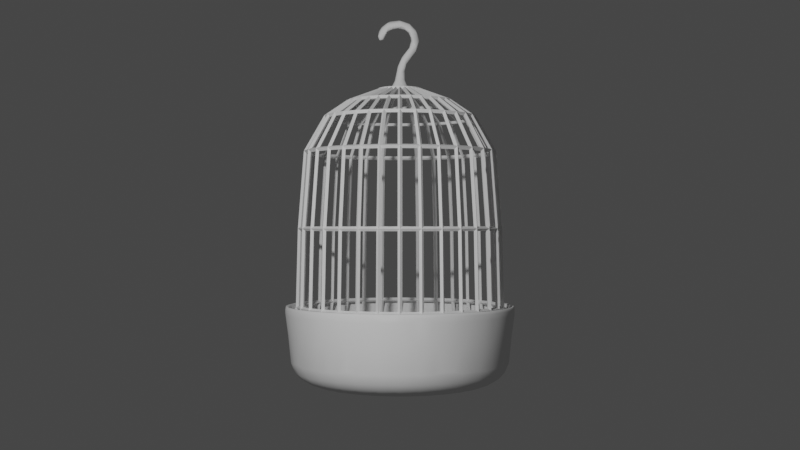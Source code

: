 # Source: parrot_cell.blend  (saved by Blender 2.83.18; exported with 4.5.12 LTS)
import bpy
from mathutils import Matrix  # noqa: F401  (used for matrix-valued properties, if any)

bpy.ops.wm.read_factory_settings(use_empty=True)
scene = bpy.context.scene
scene.name = 'Scene'

# ---- collections
col_collection = bpy.data.collections.new('Collection'); scene.collection.children.link(col_collection)

# ---- world
world_world = bpy.data.worlds.new('World'); scene.world = world_world
world_world.use_nodes = True; world_world.node_tree.nodes.clear()
_N = world_world.node_tree.nodes; _L = world_world.node_tree.links
n0 = _N.new('ShaderNodeOutputWorld'); n0.name = 'World Output'; n0.location = (300, 300)
n1 = _N.new('ShaderNodeBackground'); n1.name = 'Background'; n1.location = (10, 300)
n1.inputs[0].default_value = (0.05088, 0.05088, 0.05088, 1.0)
_L.new(n1.outputs[0], n0.inputs[0])
n0.is_active_output = True
world_world.color = (0.05088, 0.05088, 0.05088)
world_world.use_sun_shadow = False
world_world.sun_shadow_jitter_overblur = 0.0

# ---- cameras
cam_camera = bpy.data.cameras.new('Camera')
cam_camera.clip_end = 100.0
cam_camera.ortho_scale = 7.314

# ---- lights
light_light = bpy.data.lights.new('Light', 'POINT')
light_light.transmission_factor = 0.0
light_light.energy = 1000.0
light_light.shadow_soft_size = 0.1
light_light.shadow_maximum_resolution = 0.006
light_light.use_absolute_resolution = True

# ---- meshes
me_sphere = bpy.data.meshes.new('Sphere')
me_sphere.from_pydata([(1.784e-08, 0.7302, 1.847), (0.0, 0.9239, 1.509), (0.0, 0.9808, 0.7621), (0.0, 1.0, 7.55e-08), (0.1425, 0.7162, 1.847), (0.1802, 0.9061, 1.509), (0.1913, 0.9619, 0.7621), (0.1951, 0.9808, 7.55e-08), (0.2794, 0.6746, 1.847), (0.3536, 0.8536, 1.509), (0.3753, 0.9061, 0.7621), (0.3827, 0.9239, 7.55e-08), (0.4057, 0.6072, 1.847), (0.5133, 0.7682, 1.509), (0.5449, 0.8155, 0.7621), (0.5556, 0.8315, 7.55e-08), (0.5163, 0.5163, 1.847), (0.6533, 0.6533, 1.509), (0.6935, 0.6935, 0.7621), (0.7071, 0.7071, 7.55e-08), (0.6072, 0.4057, 1.847), (0.7682, 0.5133, 1.509), (0.8155, 0.5449, 0.7621), (0.8315, 0.5556, 7.55e-08), (0.6746, 0.2794, 1.847), (0.8536, 0.3536, 1.509), (0.9061, 0.3753, 0.7621), (0.9239, 0.3827, 7.55e-08), (0.7162, 0.1425, 1.847), (0.9061, 0.1802, 1.509), (0.9619, 0.1913, 0.7621), (0.9808, 0.1951, 7.55e-08), (0.7302, -3.203e-07, 1.847), (0.9239, -2.745e-07, 1.509), (0.9808, -3.937e-07, 0.7621), (1.0, -3.788e-07, 7.55e-08), (0.7162, -0.1425, 1.847), (0.9061, -0.1802, 1.509), (0.9619, -0.1913, 0.7621), (0.9808, -0.1951, 7.55e-08), (0.6746, -0.2794, 1.847), (0.8536, -0.3536, 1.509), (0.9061, -0.3753, 0.7621), (0.9239, -0.3827, 7.55e-08), (0.6072, -0.4057, 1.847), (0.7682, -0.5133, 1.509), (0.8155, -0.5449, 0.7621), (0.8315, -0.5556, 7.55e-08), (0.5163, -0.5163, 1.847), (0.6533, -0.6533, 1.509), (0.6935, -0.6935, 0.7621), (0.7071, -0.7071, 7.55e-08), (0.4057, -0.6072, 1.847), (0.5133, -0.7682, 1.509), (0.5449, -0.8155, 0.7621), (0.5556, -0.8315, 7.55e-08), (0.2794, -0.6746, 1.847), (0.3536, -0.8536, 1.509), (0.3753, -0.9061, 0.7621), (0.3827, -0.9239, 7.55e-08), (0.1425, -0.7162, 1.847), (0.1802, -0.9061, 1.509), (0.1913, -0.9619, 0.7621), (0.1951, -0.9808, 7.55e-08), (-5.72e-08, -0.7302, 1.847), (6.357e-08, -0.9239, 1.509), (-8.544e-08, -0.9808, 0.7621), (-1.003e-07, -1.0, 7.55e-08), (-0.1425, -0.7162, 1.847), (-0.1802, -0.9061, 1.509), (-0.1913, -0.9619, 0.7621), (-0.1951, -0.9808, 7.55e-08), (-0.2794, -0.6746, 1.847), (-0.3536, -0.8536, 1.509), (-0.3753, -0.9061, 0.7621), (-0.3827, -0.9239, 7.55e-08), (-0.4057, -0.6072, 1.847), (-0.5133, -0.7682, 1.509), (-0.5449, -0.8155, 0.7621), (-0.5556, -0.8315, 7.55e-08), (-0.5163, -0.5163, 1.847), (-0.6533, -0.6533, 1.509), (-0.6935, -0.6935, 0.7621), (-0.7071, -0.7071, 7.55e-08), (-0.6072, -0.4057, 1.847), (-0.7682, -0.5133, 1.509), (-0.8155, -0.5449, 0.7621), (-0.8315, -0.5556, 7.55e-08), (-0.6746, -0.2794, 1.847), (-0.8536, -0.3536, 1.509), (-0.9061, -0.3753, 0.7621), (-0.9239, -0.3827, 7.55e-08), (-0.7162, -0.1425, 1.847), (-0.9061, -0.1802, 1.509), (-0.9619, -0.1913, 0.7621), (-0.9808, -0.1951, 7.55e-08), (-0.7302, -1.502e-07, 1.847), (-0.9239, -3.192e-07, 1.509), (-0.9808, -9.567e-08, 0.7621), (-1.0, -1.404e-07, 7.55e-08), (-0.7162, 0.1425, 1.847), (-0.9061, 0.1802, 1.509), (-0.9619, 0.1913, 0.7621), (-0.9808, 0.1951, 7.55e-08), (-0.6746, 0.2794, 1.847), (-0.8536, 0.3536, 1.509), (-0.9061, 0.3753, 0.7621), (-0.9239, 0.3827, 7.55e-08), (-0.6072, 0.4057, 1.847), (-0.7682, 0.5133, 1.509), (-0.8155, 0.5449, 0.7621), (-0.8315, 0.5556, 7.55e-08), (-0.5163, 0.5163, 1.847), (-0.6533, 0.6533, 1.509), (-0.6935, 0.6935, 0.7621), (-0.7071, 0.7071, 7.55e-08), (-0.2081, 1.046, -0.2993), (-0.4081, 0.9853, -0.2993), (-0.5925, 0.8867, -0.2993), (-0.7541, 0.7541, -0.2993), (-0.8867, 0.5925, -0.2993), (-0.9853, 0.4081, -0.2993), (-0.4057, 0.6072, 1.847), (-0.5133, 0.7682, 1.509), (-0.5449, 0.8155, 0.7621), (-0.5556, 0.8315, 7.55e-08), (-1.046, 0.2081, -0.2993), (-1.066, -1.289e-07, -0.2993), (-1.046, -0.2081, -0.2993), (-0.9853, -0.4081, -0.2993), (-0.8867, -0.5925, -0.2993), (-0.7541, -0.7541, -0.2993), (-0.5925, -0.8867, -0.2993), (-0.2794, 0.6746, 1.847), (-0.3536, 0.8536, 1.509), (-0.3753, 0.9061, 0.7621), (-0.3827, 0.9239, 7.55e-08), (-0.4081, -0.9853, -0.2993), (-0.2081, -1.046, -0.2993), (-1.12e-07, -1.066, -0.2993), (0.2081, -1.046, -0.2993), (0.4081, -0.9853, -0.2993), (0.5925, -0.8867, -0.2993), (0.7541, -0.7541, -0.2993), (-0.1425, 0.7162, 1.847), (-0.1802, 0.9061, 1.509), (-0.1913, 0.9619, 0.7621), (-0.1951, 0.9808, 7.55e-08), (0.8867, -0.5925, -0.2993), (0.9853, -0.4081, -0.2993), (1.046, -0.2081, -0.2993), (1.066, -3.832e-07, -0.2993), (1.046, 0.2081, -0.2993), (0.9853, 0.4081, -0.2993), (0.8867, 0.5925, -0.2993), (0.7541, 0.7541, -0.2993), (0.5925, 0.8867, -0.2993), (0.4081, 0.9853, -0.2993), (0.2081, 1.046, -0.2993), (-4.985e-09, 1.066, -0.2993), (8.649e-08, 0.5097, 1.997), (0.09944, 0.4999, 1.997), (0.1951, 0.4709, 1.997), (0.2832, 0.4238, 1.997), (0.3604, 0.3604, 1.997), (0.4238, 0.2832, 1.997), (0.4709, 0.1951, 1.997), (0.4999, 0.09944, 1.997), (0.5097, -2.913e-07, 1.997), (0.4999, -0.09944, 1.997), (0.4709, -0.1951, 1.997), (0.4238, -0.2832, 1.997), (0.3604, -0.3604, 1.997), (0.2832, -0.4238, 1.997), (0.1951, -0.4709, 1.997), (0.09944, -0.4999, 1.997), (3.411e-08, -0.5097, 1.997), (-0.09944, -0.4999, 1.997), (-0.1951, -0.4709, 1.997), (-0.2832, -0.4238, 1.997), (-0.3604, -0.3604, 1.997), (-0.4238, -0.2832, 1.997), (-0.4709, -0.1951, 1.997), (-0.4999, -0.09944, 1.997), (-0.5097, -1.725e-07, 1.997), (-0.4999, 0.09944, 1.997), (-0.4709, 0.1951, 1.997), (-0.4238, 0.2832, 1.997), (-0.3604, 0.3604, 1.997), (-0.2832, 0.4238, 1.997), (-0.1951, 0.4709, 1.997), (-0.09944, 0.4999, 1.997), (1.476e-07, 0.1948, 2.115), (0.038, 0.191, 2.115), (0.07454, 0.18, 2.115), (0.1082, 0.162, 2.115), (0.1377, 0.1377, 2.115), (0.162, 0.1082, 2.115), (0.18, 0.07454, 2.115), (0.191, 0.038, 2.115), (0.1948, -2.86e-07, 2.115), (0.191, -0.038, 2.115), (0.18, -0.07454, 2.115), (0.162, -0.1082, 2.115), (0.1377, -0.1377, 2.115), (0.1082, -0.162, 2.115), (0.07454, -0.18, 2.115), (0.038, -0.191, 2.115), (1.275e-07, -0.1948, 2.115), (-0.038, -0.191, 2.115), (-0.07454, -0.18, 2.115), (-0.1082, -0.162, 2.115), (-0.1377, -0.1377, 2.115), (-0.162, -0.1082, 2.115), (-0.18, -0.07454, 2.115), (-0.191, -0.038, 2.115), (-0.1948, -2.406e-07, 2.115), (-0.191, 0.038, 2.115), (-0.18, 0.07454, 2.115), (-0.162, 0.1082, 2.115), (-0.1377, 0.1377, 2.115), (-0.1082, 0.162, 2.115), (-0.07454, 0.18, 2.115), (-0.038, 0.191, 2.115)], [], [(1, 0, 4, 5), (2, 1, 5, 6), (3, 2, 6, 7), (5, 4, 8, 9), (6, 5, 9, 10), (7, 6, 10, 11), (10, 9, 13, 14), (11, 10, 14, 15), (9, 8, 12, 13), (13, 12, 16, 17), (14, 13, 17, 18), (15, 14, 18, 19), (18, 17, 21, 22), (19, 18, 22, 23), (17, 16, 20, 21), (21, 20, 24, 25), (22, 21, 25, 26), (23, 22, 26, 27), (27, 26, 30, 31), (25, 24, 28, 29), (26, 25, 29, 30), (29, 28, 32, 33), (30, 29, 33, 34), (31, 30, 34, 35), (35, 34, 38, 39), (33, 32, 36, 37), (34, 33, 37, 38), (37, 36, 40, 41), (38, 37, 41, 42), (39, 38, 42, 43), (41, 40, 44, 45), (42, 41, 45, 46), (43, 42, 46, 47), (45, 44, 48, 49), (46, 45, 49, 50), (47, 46, 50, 51), (49, 48, 52, 53), (50, 49, 53, 54), (51, 50, 54, 55), (53, 52, 56, 57), (54, 53, 57, 58), (55, 54, 58, 59), (57, 56, 60, 61), (58, 57, 61, 62), (59, 58, 62, 63), (62, 61, 65, 66), (63, 62, 66, 67), (61, 60, 64, 65), (65, 64, 68, 69), (66, 65, 69, 70), (67, 66, 70, 71), (70, 69, 73, 74), (71, 70, 74, 75), (69, 68, 72, 73), (73, 72, 76, 77), (74, 73, 77, 78), (75, 74, 78, 79), (79, 78, 82, 83), (77, 76, 80, 81), (78, 77, 81, 82), (81, 80, 84, 85), (82, 81, 85, 86), (83, 82, 86, 87), (85, 84, 88, 89), (86, 85, 89, 90), (87, 86, 90, 91), (89, 88, 92, 93), (90, 89, 93, 94), (91, 90, 94, 95), (93, 92, 96, 97), (94, 93, 97, 98), (95, 94, 98, 99), (97, 96, 100, 101), (98, 97, 101, 102), (99, 98, 102, 103), (101, 100, 104, 105), (102, 101, 105, 106), (103, 102, 106, 107), (105, 104, 108, 109), (106, 105, 109, 110), (71, 75, 137, 138), (107, 106, 110, 111), (79, 83, 131, 132), (103, 107, 121, 126), (63, 67, 139, 140), (75, 79, 132, 137), (109, 108, 112, 113), (55, 59, 141, 142), (110, 109, 113, 114), (43, 47, 148, 149), (111, 110, 114, 115), (83, 87, 130, 131), (3, 7, 158, 159), (114, 113, 123, 124), (51, 55, 142, 143), (115, 114, 124, 125), (67, 71, 138, 139), (47, 51, 143, 148), (59, 63, 140, 141), (147, 3, 159, 116), (39, 43, 149, 150), (113, 112, 122, 123), (27, 31, 152, 153), (35, 39, 150, 151), (11, 15, 156, 157), (123, 122, 133, 134), (23, 27, 153, 154), (124, 123, 134, 135), (15, 19, 155, 156), (125, 124, 135, 136), (19, 23, 154, 155), (31, 35, 151, 152), (125, 136, 117, 118), (136, 135, 146, 147), (115, 125, 118, 119), (7, 11, 157, 158), (107, 111, 120, 121), (136, 147, 116, 117), (99, 103, 126, 127), (134, 133, 144, 145), (95, 99, 127, 128), (135, 134, 145, 146), (87, 91, 129, 130), (145, 144, 0, 1), (146, 145, 1, 2), (91, 95, 128, 129), (147, 146, 2, 3), (111, 115, 119, 120), (36, 32, 168, 169), (24, 20, 165, 166), (44, 40, 170, 171), (32, 28, 167, 168), (52, 48, 172, 173), (40, 36, 169, 170), (60, 56, 174, 175), (64, 60, 175, 176), (68, 64, 176, 177), (4, 0, 160, 161), (72, 68, 177, 178), (0, 144, 191, 160), (88, 84, 181, 182), (80, 76, 179, 180), (48, 44, 171, 172), (96, 92, 183, 184), (76, 72, 178, 179), (56, 52, 173, 174), (104, 100, 185, 186), (92, 88, 182, 183), (84, 80, 180, 181), (144, 133, 190, 191), (112, 108, 187, 188), (122, 112, 188, 189), (133, 122, 189, 190), (8, 4, 161, 162), (12, 8, 162, 163), (108, 104, 186, 187), (100, 96, 184, 185), (16, 12, 163, 164), (20, 16, 164, 165), (28, 24, 166, 167), (190, 189, 221, 222), (177, 176, 208, 209), (164, 163, 195, 196), (191, 190, 222, 223), (178, 177, 209, 210), (165, 164, 196, 197), (160, 191, 223, 192), (179, 178, 210, 211), (166, 165, 197, 198), (180, 179, 211, 212), (167, 166, 198, 199), (181, 180, 212, 213), (168, 167, 199, 200), (182, 181, 213, 214), (169, 168, 200, 201), (183, 182, 214, 215), (170, 169, 201, 202), (184, 183, 215, 216), (171, 170, 202, 203), (185, 184, 216, 217), (172, 171, 203, 204), (186, 185, 217, 218), (173, 172, 204, 205), (187, 186, 218, 219), (174, 173, 205, 206), (161, 160, 192, 193), (188, 187, 219, 220), (175, 174, 206, 207), (162, 161, 193, 194), (189, 188, 220, 221), (176, 175, 207, 208), (163, 162, 194, 195)])
_uv = me_sphere.uv_layers.new(name='UVMap')
_uv.uv.foreach_set('vector', [0.75, 0.625, 0.75, 0.6875, 0.7188, 0.6875, 0.7188, 0.625, 0.75, 0.5625, 0.75, 0.625, 0.7188, 0.625, 0.7188, 0.5625, 0.75, 0.5, 0.75, 0.5625, 0.7188, 0.5625, 0.7188, 0.5, 0.7188, 0.625, 0.7188, 0.6875, 0.6875, 0.6875, 0.6875, 0.625, 0.7188, 0.5625, 0.7188, 0.625, 0.6875, 0.625, 0.6875, 0.5625, 0.7188, 0.5, 0.7188, 0.5625, 0.6875, 0.5625, 0.6875, 0.5, 0.6875, 0.5625, 0.6875, 0.625, 0.6562, 0.625, 0.6562, 0.5625, 0.6875, 0.5, 0.6875, 0.5625, 0.6562, 0.5625, 0.6562, 0.5, 0.6875, 0.625, 0.6875, 0.6875, 0.6562, 0.6875, 0.6562, 0.625, 0.6562, 0.625, 0.6562, 0.6875, 0.625, 0.6875, 0.625, 0.625, 0.6562, 0.5625, 0.6562, 0.625, 0.625, 0.625, 0.625, 0.5625, 0.6562, 0.5, 0.6562, 0.5625, 0.625, 0.5625, 0.625, 0.5, 0.625, 0.5625, 0.625, 0.625, 0.5937, 0.625, 0.5937, 0.5625, 0.625, 0.5, 0.625, 0.5625, 0.5937, 0.5625, 0.5937, 0.5, 0.625, 0.625, 0.625, 0.6875, 0.5937, 0.6875, 0.5937, 0.625, 0.5937, 0.625, 0.5937, 0.6875, 0.5625, 0.6875, 0.5625, 0.625, 0.5937, 0.5625, 0.5937, 0.625, 0.5625, 0.625, 0.5625, 0.5625, 0.5937, 0.5, 0.5937, 0.5625, 0.5625, 0.5625, 0.5625, 0.5, 0.5625, 0.5, 0.5625, 0.5625, 0.5312, 0.5625, 0.5312, 0.5, 0.5625, 0.625, 0.5625, 0.6875, 0.5312, 0.6875, 0.5312, 0.625, 0.5625, 0.5625, 0.5625, 0.625, 0.5312, 0.625, 0.5312, 0.5625, 0.5312, 0.625, 0.5312, 0.6875, 0.5, 0.6875, 0.5, 0.625, 0.5312, 0.5625, 0.5312, 0.625, 0.5, 0.625, 0.5, 0.5625, 0.5312, 0.5, 0.5312, 0.5625, 0.5, 0.5625, 0.5, 0.5, 0.5, 0.5, 0.5, 0.5625, 0.4687, 0.5625, 0.4687, 0.5, 0.5, 0.625, 0.5, 0.6875, 0.4687, 0.6875, 0.4687, 0.625, 0.5, 0.5625, 0.5, 0.625, 0.4687, 0.625, 0.4687, 0.5625, 0.4687, 0.625, 0.4687, 0.6875, 0.4375, 0.6875, 0.4375, 0.625, 0.4687, 0.5625, 0.4687, 0.625, 0.4375, 0.625, 0.4375, 0.5625, 0.4687, 0.5, 0.4687, 0.5625, 0.4375, 0.5625, 0.4375, 0.5, 0.4375, 0.625, 0.4375, 0.6875, 0.4062, 0.6875, 0.4062, 0.625, 0.4375, 0.5625, 0.4375, 0.625, 0.4062, 0.625, 0.4062, 0.5625, 0.4375, 0.5, 0.4375, 0.5625, 0.4062, 0.5625, 0.4062, 0.5, 0.4062, 0.625, 0.4062, 0.6875, 0.375, 0.6875, 0.375, 0.625, 0.4062, 0.5625, 0.4062, 0.625, 0.375, 0.625, 0.375, 0.5625, 0.4062, 0.5, 0.4062, 0.5625, 0.375, 0.5625, 0.375, 0.5, 0.375, 0.625, 0.375, 0.6875, 0.3437, 0.6875, 0.3437, 0.625, 0.375, 0.5625, 0.375, 0.625, 0.3437, 0.625, 0.3437, 0.5625, 0.375, 0.5, 0.375, 0.5625, 0.3437, 0.5625, 0.3437, 0.5, 0.3437, 0.625, 0.3437, 0.6875, 0.3125, 0.6875, 0.3125, 0.625, 0.3437, 0.5625, 0.3437, 0.625, 0.3125, 0.625, 0.3125, 0.5625, 0.3437, 0.5, 0.3437, 0.5625, 0.3125, 0.5625, 0.3125, 0.5, 0.3125, 0.625, 0.3125, 0.6875, 0.2812, 0.6875, 0.2812, 0.625, 0.3125, 0.5625, 0.3125, 0.625, 0.2812, 0.625, 0.2812, 0.5625, 0.3125, 0.5, 0.3125, 0.5625, 0.2812, 0.5625, 0.2812, 0.5, 0.2812, 0.5625, 0.2812, 0.625, 0.25, 0.625, 0.25, 0.5625, 0.2812, 0.5, 0.2812, 0.5625, 0.25, 0.5625, 0.25, 0.5, 0.2812, 0.625, 0.2812, 0.6875, 0.25, 0.6875, 0.25, 0.625, 0.25, 0.625, 0.25, 0.6875, 0.2187, 0.6875, 0.2188, 0.625, 0.25, 0.5625, 0.25, 0.625, 0.2188, 0.625, 0.2187, 0.5625, 0.25, 0.5, 0.25, 0.5625, 0.2187, 0.5625, 0.2187, 0.5, 0.2187, 0.5625, 0.2188, 0.625, 0.1875, 0.625, 0.1875, 0.5625, 0.2187, 0.5, 0.2187, 0.5625, 0.1875, 0.5625, 0.1875, 0.5, 0.2188, 0.625, 0.2187, 0.6875, 0.1875, 0.6875, 0.1875, 0.625, 0.1875, 0.625, 0.1875, 0.6875, 0.1562, 0.6875, 0.1563, 0.625, 0.1875, 0.5625, 0.1875, 0.625, 0.1563, 0.625, 0.1562, 0.5625, 0.1875, 0.5, 0.1875, 0.5625, 0.1562, 0.5625, 0.1562, 0.5, 0.1562, 0.5, 0.1562, 0.5625, 0.125, 0.5625, 0.125, 0.5, 0.1563, 0.625, 0.1562, 0.6875, 0.125, 0.6875, 0.125, 0.625, 0.1562, 0.5625, 0.1563, 0.625, 0.125, 0.625, 0.125, 0.5625, 0.125, 0.625, 0.125, 0.6875, 0.09375, 0.6875, 0.09375, 0.625, 0.125, 0.5625, 0.125, 0.625, 0.09375, 0.625, 0.09375, 0.5625, 0.125, 0.5, 0.125, 0.5625, 0.09375, 0.5625, 0.09375, 0.5, 0.09375, 0.625, 0.09375, 0.6875, 0.0625, 0.6875, 0.0625, 0.625, 0.09375, 0.5625, 0.09375, 0.625, 0.0625, 0.625, 0.0625, 0.5625, 0.09375, 0.5, 0.09375, 0.5625, 0.0625, 0.5625, 0.0625, 0.5, 0.0625, 0.625, 0.0625, 0.6875, 0.03125, 0.6875, 0.03125, 0.625, 0.0625, 0.5625, 0.0625, 0.625, 0.03125, 0.625, 0.03125, 0.5625, 0.0625, 0.5, 0.0625, 0.5625, 0.03125, 0.5625, 0.03125, 0.5, 0.03125, 0.625, 0.03125, 0.6875, 0.0, 0.6875, 5.96e-08, 0.625, 0.03125, 0.5625, 0.03125, 0.625, 5.96e-08, 0.625, 0.0, 0.5625, 0.03125, 0.5, 0.03125, 0.5625, 0.0, 0.5625, 0.0, 0.5, 1.0, 0.625, 1.0, 0.6875, 0.9688, 0.6875, 0.9688, 0.625, 1.0, 0.5625, 1.0, 0.625, 0.9688, 0.625, 0.9688, 0.5625, 1.0, 0.5, 1.0, 0.5625, 0.9688, 0.5625, 0.9688, 0.5, 0.9688, 0.625, 0.9688, 0.6875, 0.9375, 0.6875, 0.9375, 0.625, 0.9688, 0.5625, 0.9688, 0.625, 0.9375, 0.625, 0.9375, 0.5625, 0.9688, 0.5, 0.9688, 0.5625, 0.9375, 0.5625, 0.9375, 0.5, 0.9375, 0.625, 0.9375, 0.6875, 0.9062, 0.6875, 0.9062, 0.625, 0.9375, 0.5625, 0.9375, 0.625, 0.9062, 0.625, 0.9062, 0.5625, 0.2187, 0.5, 0.1875, 0.5, 0.1875, 0.5, 0.2187, 0.5, 0.9375, 0.5, 0.9375, 0.5625, 0.9062, 0.5625, 0.9062, 0.5, 0.1562, 0.5, 0.125, 0.5, 0.125, 0.5, 0.1562, 0.5, 0.9688, 0.5, 0.9375, 0.5, 0.9375, 0.5, 0.9688, 0.5, 0.2812, 0.5, 0.25, 0.5, 0.25, 0.5, 0.2812, 0.5, 0.1875, 0.5, 0.1562, 0.5, 0.1562, 0.5, 0.1875, 0.5, 0.9062, 0.625, 0.9062, 0.6875, 0.875, 0.6875, 0.875, 0.625, 0.3437, 0.5, 0.3125, 0.5, 0.3125, 0.5, 0.3437, 0.5, 0.9062, 0.5625, 0.9062, 0.625, 0.875, 0.625, 0.875, 0.5625, 0.4375, 0.5, 0.4062, 0.5, 0.4062, 0.5, 0.4375, 0.5, 0.9062, 0.5, 0.9062, 0.5625, 0.875, 0.5625, 0.875, 0.5, 0.125, 0.5, 0.09375, 0.5, 0.09375, 0.5, 0.125, 0.5, 0.75, 0.5, 0.7188, 0.5, 0.7188, 0.5, 0.75, 0.5, 0.875, 0.5625, 0.875, 0.625, 0.8438, 0.625, 0.8438, 0.5625, 0.375, 0.5, 0.3437, 0.5, 0.3437, 0.5, 0.375, 0.5, 0.875, 0.5, 0.875, 0.5625, 0.8438, 0.5625, 0.8438, 0.5, 0.25, 0.5, 0.2187, 0.5, 0.2187, 0.5, 0.25, 0.5, 0.4062, 0.5, 0.375, 0.5, 0.375, 0.5, 0.4062, 0.5, 0.3125, 0.5, 0.2812, 0.5, 0.2812, 0.5, 0.3125, 0.5, 0.7812, 0.5, 0.75, 0.5, 0.75, 0.5, 0.7812, 0.5, 0.4687, 0.5, 0.4375, 0.5, 0.4375, 0.5, 0.4687, 0.5, 0.875, 0.625, 0.875, 0.6875, 0.8438, 0.6875, 0.8438, 0.625, 0.5625, 0.5, 0.5312, 0.5, 0.5312, 0.5, 0.5625, 0.5, 0.5, 0.5, 0.4687, 0.5, 0.4687, 0.5, 0.5, 0.5, 0.6875, 0.5, 0.6562, 0.5, 0.6562, 0.5, 0.6875, 0.5, 0.8438, 0.625, 0.8438, 0.6875, 0.8125, 0.6875, 0.8125, 0.625, 0.5937, 0.5, 0.5625, 0.5, 0.5625, 0.5, 0.5937, 0.5, 0.8438, 0.5625, 0.8438, 0.625, 0.8125, 0.625, 0.8125, 0.5625, 0.6562, 0.5, 0.625, 0.5, 0.625, 0.5, 0.6562, 0.5, 0.8438, 0.5, 0.8438, 0.5625, 0.8125, 0.5625, 0.8125, 0.5, 0.625, 0.5, 0.5937, 0.5, 0.5937, 0.5, 0.625, 0.5, 0.5312, 0.5, 0.5, 0.5, 0.5, 0.5, 0.5312, 0.5, 0.8438, 0.5, 0.8125, 0.5, 0.8125, 0.5, 0.8438, 0.5, 0.8125, 0.5, 0.8125, 0.5625, 0.7812, 0.5625, 0.7812, 0.5, 0.875, 0.5, 0.8438, 0.5, 0.8438, 0.5, 0.875, 0.5, 0.7188, 0.5, 0.6875, 0.5, 0.6875, 0.5, 0.7188, 0.5, 0.9375, 0.5, 0.9062, 0.5, 0.9062, 0.5, 0.9375, 0.5, 0.8125, 0.5, 0.7812, 0.5, 0.7812, 0.5, 0.8125, 0.5, 1.0, 0.5, 0.9688, 0.5, 0.9688, 0.5, 1.0, 0.5, 0.8125, 0.625, 0.8125, 0.6875, 0.7812, 0.6875, 0.7812, 0.625, 0.03125, 0.5, 0.0, 0.5, 0.0, 0.5, 0.03125, 0.5, 0.8125, 0.5625, 0.8125, 0.625, 0.7812, 0.625, 0.7812, 0.5625, 0.09375, 0.5, 0.0625, 0.5, 0.0625, 0.5, 0.09375, 0.5, 0.7812, 0.625, 0.7812, 0.6875, 0.75, 0.6875, 0.75, 0.625, 0.7812, 0.5625, 0.7812, 0.625, 0.75, 0.625, 0.75, 0.5625, 0.0625, 0.5, 0.03125, 0.5, 0.03125, 0.5, 0.0625, 0.5, 0.7812, 0.5, 0.7812, 0.5625, 0.75, 0.5625, 0.75, 0.5, 0.9062, 0.5, 0.875, 0.5, 0.875, 0.5, 0.9062, 0.5, 0.4687, 0.6875, 0.5, 0.6875, 0.5, 0.6875, 0.4687, 0.6875, 0.5625, 0.6875, 0.5937, 0.6875, 0.5937, 0.6875, 0.5625, 0.6875, 0.4062, 0.6875, 0.4375, 0.6875, 0.4375, 0.6875, 0.4062, 0.6875, 0.5, 0.6875, 0.5312, 0.6875, 0.5312, 0.6875, 0.5, 0.6875, 0.3437, 0.6875, 0.375, 0.6875, 0.375, 0.6875, 0.3437, 0.6875, 0.4375, 0.6875, 0.4687, 0.6875, 0.4687, 0.6875, 0.4375, 0.6875, 0.2812, 0.6875, 0.3125, 0.6875, 0.3125, 0.6875, 0.2812, 0.6875, 0.25, 0.6875, 0.2812, 0.6875, 0.2812, 0.6875, 0.25, 0.6875, 0.2187, 0.6875, 0.25, 0.6875, 0.25, 0.6875, 0.2187, 0.6875, 0.7188, 0.6875, 0.75, 0.6875, 0.75, 0.6875, 0.7188, 0.6875, 0.1875, 0.6875, 0.2187, 0.6875, 0.2187, 0.6875, 0.1875, 0.6875, 0.75, 0.6875, 0.7812, 0.6875, 0.7812, 0.6875, 0.75, 0.6875, 0.0625, 0.6875, 0.09375, 0.6875, 0.09375, 0.6875, 0.0625, 0.6875, 0.125, 0.6875, 0.1562, 0.6875, 0.1562, 0.6875, 0.125, 0.6875, 0.375, 0.6875, 0.4062, 0.6875, 0.4062, 0.6875, 0.375, 0.6875, 0.0, 0.6875, 0.03125, 0.6875, 0.03125, 0.6875, 0.0, 0.6875, 0.1562, 0.6875, 0.1875, 0.6875, 0.1875, 0.6875, 0.1562, 0.6875, 0.3125, 0.6875, 0.3437, 0.6875, 0.3437, 0.6875, 0.3125, 0.6875, 0.9375, 0.6875, 0.9688, 0.6875, 0.9688, 0.6875, 0.9375, 0.6875, 0.03125, 0.6875, 0.0625, 0.6875, 0.0625, 0.6875, 0.03125, 0.6875, 0.09375, 0.6875, 0.125, 0.6875, 0.125, 0.6875, 0.09375, 0.6875, 0.7812, 0.6875, 0.8125, 0.6875, 0.8125, 0.6875, 0.7812, 0.6875, 0.875, 0.6875, 0.9062, 0.6875, 0.9062, 0.6875, 0.875, 0.6875, 0.8438, 0.6875, 0.875, 0.6875, 0.875, 0.6875, 0.8438, 0.6875, 0.8125, 0.6875, 0.8438, 0.6875, 0.8438, 0.6875, 0.8125, 0.6875, 0.6875, 0.6875, 0.7188, 0.6875, 0.7188, 0.6875, 0.6875, 0.6875, 0.6562, 0.6875, 0.6875, 0.6875, 0.6875, 0.6875, 0.6562, 0.6875, 0.9062, 0.6875, 0.9375, 0.6875, 0.9375, 0.6875, 0.9062, 0.6875, 0.9688, 0.6875, 1.0, 0.6875, 1.0, 0.6875, 0.9688, 0.6875, 0.625, 0.6875, 0.6562, 0.6875, 0.6562, 0.6875, 0.625, 0.6875, 0.5937, 0.6875, 0.625, 0.6875, 0.625, 0.6875, 0.5937, 0.6875, 0.5312, 0.6875, 0.5625, 0.6875, 0.5625, 0.6875, 0.5312, 0.6875, 0.8125, 0.6875, 0.8438, 0.6875, 0.8438, 0.6875, 0.8125, 0.6875, 0.2187, 0.6875, 0.25, 0.6875, 0.25, 0.6875, 0.2187, 0.6875, 0.625, 0.6875, 0.6562, 0.6875, 0.6562, 0.6875, 0.625, 0.6875, 0.7812, 0.6875, 0.8125, 0.6875, 0.8125, 0.6875, 0.7812, 0.6875, 0.1875, 0.6875, 0.2187, 0.6875, 0.2187, 0.6875, 0.1875, 0.6875, 0.5937, 0.6875, 0.625, 0.6875, 0.625, 0.6875, 0.5937, 0.6875, 0.75, 0.6875, 0.7812, 0.6875, 0.7812, 0.6875, 0.75, 0.6875, 0.1562, 0.6875, 0.1875, 0.6875, 0.1875, 0.6875, 0.1562, 0.6875, 0.5625, 0.6875, 0.5937, 0.6875, 0.5937, 0.6875, 0.5625, 0.6875, 0.125, 0.6875, 0.1562, 0.6875, 0.1562, 0.6875, 0.125, 0.6875, 0.5312, 0.6875, 0.5625, 0.6875, 0.5625, 0.6875, 0.5312, 0.6875, 0.09375, 0.6875, 0.125, 0.6875, 0.125, 0.6875, 0.09375, 0.6875, 0.5, 0.6875, 0.5312, 0.6875, 0.5312, 0.6875, 0.5, 0.6875, 0.0625, 0.6875, 0.09375, 0.6875, 0.09375, 0.6875, 0.0625, 0.6875, 0.4687, 0.6875, 0.5, 0.6875, 0.5, 0.6875, 0.4687, 0.6875, 0.03125, 0.6875, 0.0625, 0.6875, 0.0625, 0.6875, 0.03125, 0.6875, 0.4375, 0.6875, 0.4687, 0.6875, 0.4687, 0.6875, 0.4375, 0.6875, 0.0, 0.6875, 0.03125, 0.6875, 0.03125, 0.6875, 0.0, 0.6875, 0.4062, 0.6875, 0.4375, 0.6875, 0.4375, 0.6875, 0.4062, 0.6875, 0.9688, 0.6875, 1.0, 0.6875, 1.0, 0.6875, 0.9688, 0.6875, 0.375, 0.6875, 0.4062, 0.6875, 0.4062, 0.6875, 0.375, 0.6875, 0.9375, 0.6875, 0.9688, 0.6875, 0.9688, 0.6875, 0.9375, 0.6875, 0.3437, 0.6875, 0.375, 0.6875, 0.375, 0.6875, 0.3437, 0.6875, 0.9062, 0.6875, 0.9375, 0.6875, 0.9375, 0.6875, 0.9062, 0.6875, 0.3125, 0.6875, 0.3437, 0.6875, 0.3437, 0.6875, 0.3125, 0.6875, 0.7188, 0.6875, 0.75, 0.6875, 0.75, 0.6875, 0.7188, 0.6875, 0.875, 0.6875, 0.9062, 0.6875, 0.9062, 0.6875, 0.875, 0.6875, 0.2812, 0.6875, 0.3125, 0.6875, 0.3125, 0.6875, 0.2812, 0.6875, 0.6875, 0.6875, 0.7188, 0.6875, 0.7188, 0.6875, 0.6875, 0.6875, 0.8438, 0.6875, 0.875, 0.6875, 0.875, 0.6875, 0.8438, 0.6875, 0.25, 0.6875, 0.2812, 0.6875, 0.2812, 0.6875, 0.25, 0.6875, 0.6562, 0.6875, 0.6875, 0.6875, 0.6875, 0.6875, 0.6562, 0.6875])
me_sphere.use_remesh_fix_poles = True
me_sphere.use_remesh_preserve_attributes = False
me_sphere.use_mirror_vertex_groups = False
me_sphere.update()
me_cylinder = bpy.data.meshes.new('Cylinder')
me_cylinder.from_pydata([(0.0, 1.0, -1.0), (0.0, 1.0, 1.0), (0.1951, 0.9808, -1.0), (0.1951, 0.9808, 1.0), (0.3827, 0.9239, -1.0), (0.3827, 0.9239, 1.0), (0.5556, 0.8315, -1.0), (0.5556, 0.8315, 1.0), (0.7071, 0.7071, -1.0), (0.7071, 0.7071, 1.0), (0.8315, 0.5556, -1.0), (0.8315, 0.5556, 1.0), (0.9239, 0.3827, -1.0), (0.9239, 0.3827, 1.0), (0.9808, 0.1951, -1.0), (0.9808, 0.1951, 1.0), (1.0, 7.55e-08, -1.0), (1.0, 7.55e-08, 1.0), (0.9808, -0.1951, -1.0), (0.9808, -0.1951, 1.0), (0.9239, -0.3827, -1.0), (0.9239, -0.3827, 1.0), (0.8315, -0.5556, -1.0), (0.8315, -0.5556, 1.0), (0.7071, -0.7071, -1.0), (0.7071, -0.7071, 1.0), (0.5556, -0.8315, -1.0), (0.5556, -0.8315, 1.0), (0.3827, -0.9239, -1.0), (0.3827, -0.9239, 1.0), (0.1951, -0.9808, -1.0), (0.1951, -0.9808, 1.0), (-3.258e-07, -1.0, -1.0), (-3.258e-07, -1.0, 1.0), (-0.1951, -0.9808, -1.0), (-0.1951, -0.9808, 1.0), (-0.3827, -0.9239, -1.0), (-0.3827, -0.9239, 1.0), (-0.5556, -0.8315, -1.0), (-0.5556, -0.8315, 1.0), (-0.7071, -0.7071, -1.0), (-0.7071, -0.7071, 1.0), (-0.8315, -0.5556, -1.0), (-0.8315, -0.5556, 1.0), (-0.9239, -0.3827, -1.0), (-0.9239, -0.3827, 1.0), (-0.9808, -0.1951, -1.0), (-0.9808, -0.1951, 1.0), (-1.0, 9.656e-07, -1.0), (-1.0, 9.656e-07, 1.0), (-0.9808, 0.1951, -1.0), (-0.9808, 0.1951, 1.0), (-0.9239, 0.3827, -1.0), (-0.9239, 0.3827, 1.0), (-0.8315, 0.5556, -1.0), (-0.8315, 0.5556, 1.0), (-0.7071, 0.7071, -1.0), (-0.7071, 0.7071, 1.0), (-0.5556, 0.8315, -1.0), (-0.5556, 0.8315, 1.0), (-0.3827, 0.9239, -1.0), (-0.3827, 0.9239, 1.0), (-0.1951, 0.9808, -1.0), (-0.1951, 0.9808, 1.0)], [], [(0, 1, 3, 2), (2, 3, 5, 4), (4, 5, 7, 6), (6, 7, 9, 8), (8, 9, 11, 10), (10, 11, 13, 12), (12, 13, 15, 14), (14, 15, 17, 16), (16, 17, 19, 18), (18, 19, 21, 20), (20, 21, 23, 22), (22, 23, 25, 24), (24, 25, 27, 26), (26, 27, 29, 28), (28, 29, 31, 30), (30, 31, 33, 32), (32, 33, 35, 34), (34, 35, 37, 36), (36, 37, 39, 38), (38, 39, 41, 40), (40, 41, 43, 42), (42, 43, 45, 44), (44, 45, 47, 46), (46, 47, 49, 48), (48, 49, 51, 50), (50, 51, 53, 52), (52, 53, 55, 54), (54, 55, 57, 56), (56, 57, 59, 58), (58, 59, 61, 60), (3, 1, 63, 61, 59, 57, 55, 53, 51, 49, 47, 45, 43, 41, 39, 37, 35, 33, 31, 29, 27, 25, 23, 21, 19, 17, 15, 13, 11, 9, 7, 5), (60, 61, 63, 62), (62, 63, 1, 0), (0, 2, 4, 6, 8, 10, 12, 14, 16, 18, 20, 22, 24, 26, 28, 30, 32, 34, 36, 38, 40, 42, 44, 46, 48, 50, 52, 54, 56, 58, 60, 62)])
_uv = me_cylinder.uv_layers.new(name='UVMap')
_uv.uv.foreach_set('vector', [1.0, 0.5, 1.0, 1.0, 0.9688, 1.0, 0.9688, 0.5, 0.9688, 0.5, 0.9688, 1.0, 0.9375, 1.0, 0.9375, 0.5, 0.9375, 0.5, 0.9375, 1.0, 0.9062, 1.0, 0.9062, 0.5, 0.9062, 0.5, 0.9062, 1.0, 0.875, 1.0, 0.875, 0.5, 0.875, 0.5, 0.875, 1.0, 0.8438, 1.0, 0.8438, 0.5, 0.8438, 0.5, 0.8438, 1.0, 0.8125, 1.0, 0.8125, 0.5, 0.8125, 0.5, 0.8125, 1.0, 0.7812, 1.0, 0.7812, 0.5, 0.7812, 0.5, 0.7812, 1.0, 0.75, 1.0, 0.75, 0.5, 0.75, 0.5, 0.75, 1.0, 0.7188, 1.0, 0.7188, 0.5, 0.7188, 0.5, 0.7188, 1.0, 0.6875, 1.0, 0.6875, 0.5, 0.6875, 0.5, 0.6875, 1.0, 0.6562, 1.0, 0.6562, 0.5, 0.6562, 0.5, 0.6562, 1.0, 0.625, 1.0, 0.625, 0.5, 0.625, 0.5, 0.625, 1.0, 0.5938, 1.0, 0.5938, 0.5, 0.5938, 0.5, 0.5938, 1.0, 0.5625, 1.0, 0.5625, 0.5, 0.5625, 0.5, 0.5625, 1.0, 0.5312, 1.0, 0.5312, 0.5, 0.5312, 0.5, 0.5312, 1.0, 0.5, 1.0, 0.5, 0.5, 0.5, 0.5, 0.5, 1.0, 0.4688, 1.0, 0.4688, 0.5, 0.4688, 0.5, 0.4688, 1.0, 0.4375, 1.0, 0.4375, 0.5, 0.4375, 0.5, 0.4375, 1.0, 0.4062, 1.0, 0.4062, 0.5, 0.4062, 0.5, 0.4062, 1.0, 0.375, 1.0, 0.375, 0.5, 0.375, 0.5, 0.375, 1.0, 0.3438, 1.0, 0.3438, 0.5, 0.3438, 0.5, 0.3438, 1.0, 0.3125, 1.0, 0.3125, 0.5, 0.3125, 0.5, 0.3125, 1.0, 0.2812, 1.0, 0.2812, 0.5, 0.2812, 0.5, 0.2812, 1.0, 0.25, 1.0, 0.25, 0.5, 0.25, 0.5, 0.25, 1.0, 0.2188, 1.0, 0.2188, 0.5, 0.2188, 0.5, 0.2188, 1.0, 0.1875, 1.0, 0.1875, 0.5, 0.1875, 0.5, 0.1875, 1.0, 0.1562, 1.0, 0.1562, 0.5, 0.1562, 0.5, 0.1562, 1.0, 0.125, 1.0, 0.125, 0.5, 0.125, 0.5, 0.125, 1.0, 0.09375, 1.0, 0.09375, 0.5, 0.09375, 0.5, 0.09375, 1.0, 0.0625, 1.0, 0.0625, 0.5, 0.2968, 0.4854, 0.25, 0.49, 0.2032, 0.4854, 0.1582, 0.4717, 0.1167, 0.4496, 0.08029, 0.4197, 0.05045, 0.3833, 0.02827, 0.3418, 0.01461, 0.2968, 0.01, 0.25, 0.01461, 0.2032, 0.02827, 0.1582, 0.05045, 0.1167, 0.08029, 0.08029, 0.1167, 0.05045, 0.1582, 0.02827, 0.2032, 0.01461, 0.25, 0.01, 0.2968, 0.01461, 0.3418, 0.02827, 0.3833, 0.05045, 0.4197, 0.08029, 0.4496, 0.1167, 0.4717, 0.1582, 0.4854, 0.2032, 0.49, 0.25, 0.4854, 0.2968, 0.4717, 0.3418, 0.4496, 0.3833, 0.4197, 0.4197, 0.3833, 0.4496, 0.3418, 0.4717, 0.0625, 0.5, 0.0625, 1.0, 0.03125, 1.0, 0.03125, 0.5, 0.03125, 0.5, 0.03125, 1.0, 0.0, 1.0, 0.0, 0.5, 0.75, 0.49, 0.7968, 0.4854, 0.8418, 0.4717, 0.8833, 0.4496, 0.9197, 0.4197, 0.9496, 0.3833, 0.9717, 0.3418, 0.9854, 0.2968, 0.99, 0.25, 0.9854, 0.2032, 0.9717, 0.1582, 0.9496, 0.1167, 0.9197, 0.08029, 0.8833, 0.05045, 0.8418, 0.02827, 0.7968, 0.01461, 0.75, 0.01, 0.7032, 0.01461, 0.6582, 0.02827, 0.6167, 0.05045, 0.5803, 0.08029, 0.5504, 0.1167, 0.5283, 0.1582, 0.5146, 0.2032, 0.51, 0.25, 0.5146, 0.2968, 0.5283, 0.3418, 0.5504, 0.3833, 0.5803, 0.4197, 0.6167, 0.4496, 0.6582, 0.4717, 0.7032, 0.4854])
me_cylinder.use_remesh_fix_poles = True
me_cylinder.use_remesh_preserve_attributes = False
me_cylinder.use_mirror_vertex_groups = False
me_cylinder.update()
me_cube_001 = bpy.data.meshes.new('Cube.001')
me_cube_001.from_pydata([(-0.9574, -0.8505, -2.686), (0.7748, 0.7989, -0.3398), (-0.9612, 0.7635, -2.688), (0.7748, -0.815, -0.3398), (0.651, -0.8469, -2.821), (-0.8377, 0.7989, -0.2717), (0.6472, 0.7671, -2.823), (-0.8377, -0.815, -0.2717), (-1.928, -0.8549, -3.989), (-1.932, 0.759, -3.991), (-0.762, -0.8541, -5.105), (-0.7658, 0.7599, -5.107), (-3.202, -0.8603, -5.412), (-3.206, 0.7536, -5.415), (-1.693, -0.8578, -5.985), (-1.697, 0.7562, -5.988), (-3.734, -0.8652, -7.523), (-3.737, 0.7488, -7.526), (-2.12, -0.8613, -7.5), (-2.123, 0.7527, -7.503), (-2.792, -0.8669, -9.886), (-2.796, 0.7471, -9.889), (-1.525, -0.8623, -8.886), (-1.529, 0.7517, -8.889), (-0.833, -0.8642, -11.0), (-0.8368, 0.7498, -11.01), (-0.5516, -0.8609, -9.415), (-0.5554, 0.7531, -9.418), (1.57, -0.8587, -11.09), (1.566, 0.7553, -11.1), (1.041, -0.8574, -9.568), (1.038, 0.7566, -9.571), (3.521, -0.883, -9.95), (3.517, 0.731, -9.953), (2.563, -0.8831, -8.651), (2.56, 0.7309, -8.654), (4.447, -0.9381, -7.476), (4.471, 0.6757, -7.481), (2.938, -0.9138, -6.903), (2.962, 0.7, -6.908), (2.005, 1.966, 1.688), (2.005, -1.966, 1.688), (-1.924, 1.966, 1.825), (-1.924, -1.966, 1.825)], [], [(2, 0, 7, 5), (0, 4, 3, 7), (4, 6, 1, 3), (1, 5, 42, 40), (6, 4, 10, 11), (6, 2, 5, 1), (11, 10, 14, 15), (4, 0, 8, 10), (2, 6, 11, 9), (0, 2, 9, 8), (14, 12, 16, 18), (8, 9, 13, 12), (10, 8, 12, 14), (9, 11, 15, 13), (17, 19, 23, 21), (13, 15, 19, 17), (15, 14, 18, 19), (12, 13, 17, 16), (23, 22, 26, 27), (19, 18, 22, 23), (16, 17, 21, 20), (18, 16, 20, 22), (26, 24, 28, 30), (20, 21, 25, 24), (22, 20, 24, 26), (21, 23, 27, 25), (29, 31, 35, 33), (25, 27, 31, 29), (27, 26, 30, 31), (24, 25, 29, 28), (35, 34, 38, 39), (31, 30, 34, 35), (28, 29, 33, 32), (30, 28, 32, 34), (37, 39, 38, 36), (32, 33, 37, 36), (34, 32, 36, 38), (33, 35, 39, 37), (7, 3, 41, 43), (3, 1, 40, 41), (5, 7, 43, 42)])
me_cube_001.polygons.foreach_set('use_smooth', [True] * 41)
_uv = me_cube_001.uv_layers.new(name='UVMap')
_uv.uv.foreach_set('vector', [0.375, 0.25, 0.375, 0.0, 0.375, 0.0, 0.375, 0.25, 0.375, 1.0, 0.375, 0.75, 0.375, 0.75, 0.375, 1.0, 0.375, 0.75, 0.375, 0.5, 0.375, 0.5, 0.375, 0.75, 0.375, 0.5, 0.375, 0.25, 0.375, 0.25, 0.375, 0.5, 0.375, 0.5, 0.375, 0.75, 0.375, 0.75, 0.375, 0.5, 0.375, 0.5, 0.375, 0.25, 0.375, 0.25, 0.375, 0.5, 0.375, 0.5, 0.375, 0.75, 0.375, 0.75, 0.375, 0.5, 0.375, 0.75, 0.375, 1.0, 0.375, 1.0, 0.375, 0.75, 0.375, 0.25, 0.375, 0.5, 0.375, 0.5, 0.375, 0.25, 0.375, 0.0, 0.375, 0.25, 0.375, 0.25, 0.375, 0.0, 0.375, 0.75, 0.375, 1.0, 0.375, 1.0, 0.375, 0.75, 0.375, 0.0, 0.375, 0.25, 0.375, 0.25, 0.375, 0.0, 0.375, 0.75, 0.375, 1.0, 0.375, 1.0, 0.375, 0.75, 0.375, 0.25, 0.375, 0.5, 0.375, 0.5, 0.375, 0.25, 0.375, 0.25, 0.375, 0.5, 0.375, 0.5, 0.375, 0.25, 0.375, 0.25, 0.375, 0.5, 0.375, 0.5, 0.375, 0.25, 0.375, 0.5, 0.375, 0.75, 0.375, 0.75, 0.375, 0.5, 0.375, 0.0, 0.375, 0.25, 0.375, 0.25, 0.375, 0.0, 0.375, 0.5, 0.375, 0.75, 0.375, 0.75, 0.375, 0.5, 0.375, 0.5, 0.375, 0.75, 0.375, 0.75, 0.375, 0.5, 0.375, 0.0, 0.375, 0.25, 0.375, 0.25, 0.375, 0.0, 0.375, 0.75, 0.375, 1.0, 0.375, 1.0, 0.375, 0.75, 0.375, 0.75, 0.375, 1.0, 0.375, 1.0, 0.375, 0.75, 0.375, 0.0, 0.375, 0.25, 0.375, 0.25, 0.375, 0.0, 0.375, 0.75, 0.375, 1.0, 0.375, 1.0, 0.375, 0.75, 0.375, 0.25, 0.375, 0.5, 0.375, 0.5, 0.375, 0.25, 0.375, 0.25, 0.375, 0.5, 0.375, 0.5, 0.375, 0.25, 0.375, 0.25, 0.375, 0.5, 0.375, 0.5, 0.375, 0.25, 0.375, 0.5, 0.375, 0.75, 0.375, 0.75, 0.375, 0.5, 0.375, 0.0, 0.375, 0.25, 0.375, 0.25, 0.375, 0.0, 0.375, 0.5, 0.375, 0.75, 0.375, 0.75, 0.375, 0.5, 0.375, 0.5, 0.375, 0.75, 0.375, 0.75, 0.375, 0.5, 0.375, 0.0, 0.375, 0.25, 0.375, 0.25, 0.375, 0.0, 0.375, 0.75, 0.375, 1.0, 0.375, 1.0, 0.375, 0.75, 0.125, 0.5, 0.375, 0.5, 0.375, 0.75, 0.125, 0.75, 0.375, 0.0, 0.375, 0.25, 0.375, 0.25, 0.375, 0.0, 0.375, 0.75, 0.375, 1.0, 0.375, 1.0, 0.375, 0.75, 0.375, 0.25, 0.375, 0.5, 0.375, 0.5, 0.375, 0.25, 0.375, 1.0, 0.375, 0.75, 0.375, 0.75, 0.375, 1.0, 0.375, 0.75, 0.375, 0.5, 0.375, 0.5, 0.375, 0.75, 0.375, 0.25, 0.375, 0.0, 0.375, 0.0, 0.375, 0.25])
me_cube_001.use_remesh_fix_poles = True
me_cube_001.use_remesh_preserve_attributes = False
me_cube_001.use_mirror_vertex_groups = False
me_cube_001.update()
me_sphere_001 = bpy.data.meshes.new('Sphere.001')
me_sphere_001.from_pydata([(-4.337e-09, 1.033, -0.2483), (-5.198e-09, 1.009, -0.5353), (0.2016, 1.013, -0.2483), (0.1968, 0.9893, -0.5353), (0.3954, 0.9545, -0.2483), (0.386, 0.9319, -0.5353), (0.574, 0.859, -0.2483), (0.5604, 0.8387, -0.5353), (0.7305, 0.7305, -0.2483), (0.7133, 0.7133, -0.5353), (0.859, 0.574, -0.2483), (0.8387, 0.5604, -0.5353), (0.9545, 0.3954, -0.2483), (0.9319, 0.386, -0.5353), (1.013, 0.2016, -0.2483), (0.9893, 0.1968, -0.5353), (1.033, -3.823e-07, -0.2483), (1.009, -3.974e-07, -0.5353), (1.013, -0.2016, -0.2483), (0.9893, -0.1968, -0.5353), (0.9545, -0.3954, -0.2483), (0.9319, -0.386, -0.5353), (0.859, -0.574, -0.2483), (0.8387, -0.5604, -0.5353), (0.7305, -0.7305, -0.2483), (0.7133, -0.7133, -0.5353), (0.574, -0.859, -0.2483), (0.5604, -0.8387, -0.5353), (0.3954, -0.9545, -0.2483), (0.386, -0.9319, -0.5353), (0.2016, -1.013, -0.2483), (0.1968, -0.9893, -0.5353), (-1.08e-07, -1.033, -0.2483), (-9.307e-08, -1.009, -0.5353), (-0.2016, -1.013, -0.2483), (-0.1968, -0.9893, -0.5353), (-0.3954, -0.9545, -0.2483), (-0.386, -0.9319, -0.5353), (-0.574, -0.859, -0.2483), (-0.5604, -0.8387, -0.5353), (-0.7305, -0.7305, -0.2483), (-0.7133, -0.7133, -0.5353), (-0.859, -0.574, -0.2483), (-0.8387, -0.5604, -0.5353), (-0.9545, -0.3954, -0.2483), (-0.9319, -0.386, -0.5353), (1.634e-08, 0.8833, -0.8104), (0.1723, 0.8663, -0.8104), (0.338, 0.816, -0.8104), (0.4907, 0.7344, -0.8104), (0.6246, 0.6246, -0.8104), (-1.013, -0.2016, -0.2483), (-0.9893, -0.1968, -0.5353), (0.7344, 0.4907, -0.8104), (0.816, 0.338, -0.8104), (0.8663, 0.1723, -0.8104), (0.8833, -3.837e-07, -0.8104), (0.8663, -0.1723, -0.8104), (0.816, -0.338, -0.8104), (-1.033, -1.36e-07, -0.2483), (-1.009, -9.086e-08, -0.5353), (0.7344, -0.4907, -0.8104), (0.6246, -0.6246, -0.8104), (0.4907, -0.7344, -0.8104), (0.338, -0.816, -0.8104), (0.1723, -0.8663, -0.8104), (-6.061e-08, -0.8833, -0.8104), (-1.013, 0.2016, -0.2483), (-0.9893, 0.1968, -0.5353), (-0.1723, -0.8663, -0.8104), (-0.338, -0.816, -0.8104), (-0.4907, -0.7344, -0.8104), (-0.6246, -0.6246, -0.8104), (-0.7344, -0.4907, -0.8104), (-0.816, -0.338, -0.8104), (-0.9545, 0.3954, -0.2483), (-0.9319, 0.386, -0.5353), (-0.8663, -0.1723, -0.8104), (-0.8833, -1.153e-07, -0.8104), (-0.8663, 0.1723, -0.8104), (-0.816, 0.338, -0.8104), (-0.7344, 0.4907, -0.8104), (-0.6246, 0.6246, -0.8104), (-0.2104, 1.058, 0.009905), (-0.4128, 0.9966, 0.009905), (-0.5993, 0.8969, 0.009905), (-0.7627, 0.7627, 0.009905), (-0.859, 0.574, -0.2483), (-0.8387, 0.5604, -0.5353), (-0.4907, 0.7344, -0.8104), (-0.338, 0.816, -0.8104), (-0.1723, 0.8663, -0.8104), (-0.1968, 0.9893, -0.5353), (-0.386, 0.9319, -0.5353), (-0.5604, 0.8387, -0.5353), (-0.8969, 0.5993, 0.009905), (-0.9966, 0.4128, 0.009905), (-1.058, 0.2104, 0.009905), (-1.079, -1.549e-07, 0.009905), (-1.058, -0.2104, 0.009905), (-0.9966, -0.4128, 0.009905), (-0.8969, -0.5993, 0.009905), (-0.7305, 0.7305, -0.2483), (-0.7133, 0.7133, -0.5353), (-0.7133, 0.7133, -0.5353), (-0.8387, 0.5604, -0.5353), (-0.9319, 0.386, -0.5353), (-0.9893, 0.1968, -0.5353), (-1.009, -9.086e-08, -0.5353), (-0.9893, -0.1968, -0.5353), (-0.7627, -0.7627, 0.009905), (-0.5993, -0.8969, 0.009905), (-0.4128, -0.9966, 0.009905), (-0.2104, -1.058, 0.009905), (-1.179e-07, -1.079, 0.009905), (0.2104, -1.058, 0.009905), (0.4128, -0.9966, 0.009905), (-0.574, 0.859, -0.2483), (-0.5604, 0.8387, -0.5353), (-0.9319, -0.386, -0.5353), (-0.8387, -0.5604, -0.5353), (-0.7133, -0.7133, -0.5353), (-0.5604, -0.8387, -0.5353), (-0.386, -0.9319, -0.5353), (-0.1968, -0.9893, -0.5353), (0.5993, -0.8969, 0.009905), (0.7627, -0.7627, 0.009905), (0.8969, -0.5993, 0.009905), (0.9966, -0.4128, 0.009905), (1.058, -0.2104, 0.009905), (1.079, -4.121e-07, 0.009905), (1.058, 0.2104, 0.009905), (-0.3954, 0.9545, -0.2483), (-0.386, 0.9319, -0.5353), (-9.307e-08, -1.009, -0.5353), (0.1968, -0.9893, -0.5353), (0.386, -0.9319, -0.5353), (0.5604, -0.8387, -0.5353), (0.7133, -0.7133, -0.5353), (0.8387, -0.5604, -0.5353), (0.9966, 0.4128, 0.009905), (0.8969, 0.5993, 0.009905), (0.7627, 0.7627, 0.009905), (0.5993, 0.8969, 0.009905), (0.4128, 0.9966, 0.009905), (0.2104, 1.058, 0.009905), (-9.622e-09, 1.079, 0.009905), (-0.2016, 1.013, -0.2483), (-0.1968, 0.9893, -0.5353), (0.9319, -0.386, -0.5353), (0.9893, -0.1968, -0.5353), (1.009, -3.974e-07, -0.5353), (0.9893, 0.1968, -0.5353), (0.9319, 0.386, -0.5353), (0.8387, 0.5604, -0.5353), (0.7133, 0.7133, -0.5353), (0.5604, 0.8387, -0.5353), (0.386, 0.9319, -0.5353), (0.1968, 0.9893, -0.5353), (-5.198e-09, 1.009, -0.5353), (-1.356e-08, 1.098, -0.2402), (-1.448e-08, 1.072, -0.5394), (0.2143, 1.077, -0.2402), (0.2092, 1.052, -0.5394), (0.4203, 1.015, -0.2402), (0.4103, 0.9907, -0.5394), (0.6102, 0.9132, -0.2402), (0.5957, 0.8916, -0.5394), (0.7766, 0.7766, -0.2402), (0.7582, 0.7582, -0.5394), (0.9132, 0.6102, -0.2402), (0.8916, 0.5957, -0.5394), (1.015, 0.4203, -0.2402), (0.9907, 0.4103, -0.5394), (1.077, 0.2143, -0.2402), (1.052, 0.2092, -0.5394), (1.098, -3.906e-07, -0.2402), (1.072, -4.065e-07, -0.5394), (1.077, -0.2143, -0.2402), (1.052, -0.2092, -0.5394), (1.015, -0.4203, -0.2402), (0.9907, -0.4103, -0.5394), (0.9132, -0.6102, -0.2402), (0.8916, -0.5957, -0.5394), (0.7766, -0.7766, -0.2402), (0.7582, -0.7582, -0.5394), (0.6102, -0.9132, -0.2402), (0.5957, -0.8916, -0.5394), (0.4203, -1.015, -0.2402), (0.4103, -0.9907, -0.5394), (0.2143, -1.077, -0.2402), (0.2092, -1.052, -0.5394), (-1.238e-07, -1.098, -0.2402), (-1.079e-07, -1.072, -0.5394), (-0.2143, -1.077, -0.2402), (-0.2092, -1.052, -0.5394), (-0.4203, -1.015, -0.2402), (-0.4103, -0.9907, -0.5394), (-0.6102, -0.9132, -0.2402), (-0.5957, -0.8916, -0.5394), (-0.7766, -0.7766, -0.2402), (-0.7582, -0.7582, -0.5394), (-0.9132, -0.6102, -0.2402), (-0.8916, -0.5957, -0.5394), (-1.015, -0.4203, -0.2402), (-0.9907, -0.4103, -0.5394), (8.52e-09, 0.9389, -0.833), (0.1832, 0.9209, -0.833), (0.3593, 0.8675, -0.833), (0.5216, 0.7807, -0.833), (0.6639, 0.6639, -0.833), (-1.077, -0.2143, -0.2402), (-1.052, -0.2092, -0.5394), (0.7807, 0.5216, -0.833), (0.8675, 0.3593, -0.833), (0.9209, 0.1832, -0.833), (0.9389, -3.921e-07, -0.833), (0.9209, -0.1832, -0.833), (0.8675, -0.3593, -0.833), (-1.098, -1.287e-07, -0.2402), (-1.072, -8.072e-08, -0.5394), (0.7807, -0.5216, -0.833), (0.6639, -0.6639, -0.833), (0.5216, -0.7807, -0.833), (0.3593, -0.8675, -0.833), (0.1832, -0.9209, -0.833), (-7.328e-08, -0.9389, -0.833), (-1.077, 0.2143, -0.2402), (-1.052, 0.2092, -0.5394), (-0.1832, -0.9209, -0.833), (-0.3593, -0.8675, -0.833), (-0.5216, -0.7807, -0.833), (-0.6639, -0.6639, -0.833), (-0.7807, -0.5216, -0.833), (-0.8675, -0.3593, -0.833), (-1.015, 0.4203, -0.2402), (-0.9907, 0.4103, -0.5394), (-0.9209, -0.1832, -0.833), (-0.9389, -1.068e-07, -0.833), (-0.9209, 0.1832, -0.833), (-0.8675, 0.3593, -0.833), (-0.7807, 0.5216, -0.833), (-0.6639, 0.6639, -0.833), (-0.2237, 1.125, 0.03214), (-0.4388, 1.059, 0.03214), (-0.637, 0.9534, 0.03214), (-0.8108, 0.8108, 0.03214), (-0.9132, 0.6102, -0.2402), (-0.8916, 0.5957, -0.5394), (-0.5216, 0.7807, -0.833), (-0.3593, 0.8675, -0.833), (-0.1832, 0.9209, -0.833), (-0.2092, 1.052, -0.5394), (-0.4103, 0.9907, -0.5394), (-0.5957, 0.8916, -0.5394), (-0.9534, 0.637, 0.03214), (-1.059, 0.4388, 0.03214), (-1.125, 0.2237, 0.03214), (-1.147, -1.489e-07, 0.03214), (-1.125, -0.2237, 0.03214), (-1.059, -0.4388, 0.03214), (-0.9534, -0.637, 0.03214), (-0.7766, 0.7766, -0.2402), (-0.7582, 0.7582, -0.5394), (-0.7582, 0.7582, -0.5394), (-0.8916, 0.5957, -0.5394), (-0.9907, 0.4103, -0.5394), (-1.052, 0.2092, -0.5394), (-1.072, -8.072e-08, -0.5394), (-1.052, -0.2092, -0.5394), (-0.8108, -0.8108, 0.03214), (-0.637, -0.9534, 0.03214), (-0.4388, -1.059, 0.03214), (-0.2237, -1.125, 0.03214), (-1.342e-07, -1.147, 0.03214), (0.2237, -1.125, 0.03214), (0.4388, -1.059, 0.03214), (-0.6102, 0.9132, -0.2402), (-0.5957, 0.8916, -0.5394), (-0.9907, -0.4103, -0.5394), (-0.8916, -0.5957, -0.5394), (-0.7582, -0.7582, -0.5394), (-0.5957, -0.8916, -0.5394), (-0.4103, -0.9907, -0.5394), (-0.2092, -1.052, -0.5394), (0.637, -0.9534, 0.03214), (0.8108, -0.8108, 0.03214), (0.9534, -0.637, 0.03214), (1.059, -0.4388, 0.03214), (1.125, -0.2237, 0.03214), (1.147, -4.223e-07, 0.03214), (1.125, 0.2237, 0.03214), (-0.4203, 1.015, -0.2402), (-0.4103, 0.9907, -0.5394), (-1.079e-07, -1.072, -0.5394), (0.2092, -1.052, -0.5394), (0.4103, -0.9907, -0.5394), (0.5957, -0.8916, -0.5394), (0.7582, -0.7582, -0.5394), (0.8916, -0.5957, -0.5394), (1.059, 0.4388, 0.03214), (0.9534, 0.637, 0.03214), (0.8108, 0.8108, 0.03214), (0.637, 0.9534, 0.03214), (0.4388, 1.059, 0.03214), (0.2237, 1.125, 0.03214), (-1.916e-08, 1.147, 0.03214), (-0.2143, 1.077, -0.2402), (-0.2092, 1.052, -0.5394), (0.9907, -0.4103, -0.5394), (1.052, -0.2092, -0.5394), (1.072, -4.065e-07, -0.5394), (1.052, 0.2092, -0.5394), (0.9907, 0.4103, -0.5394), (0.8916, 0.5957, -0.5394), (0.7582, 0.7582, -0.5394), (0.5957, 0.8916, -0.5394), (0.4103, 0.9907, -0.5394), (0.2092, 1.052, -0.5394), (-1.448e-08, 1.072, -0.5394)], [], [(1, 3, 2, 0), (3, 5, 4, 2), (5, 7, 6, 4), (7, 9, 8, 6), (9, 11, 10, 8), (11, 13, 12, 10), (13, 15, 14, 12), (15, 17, 16, 14), (17, 19, 18, 16), (19, 21, 20, 18), (21, 23, 22, 20), (23, 25, 24, 22), (25, 27, 26, 24), (27, 29, 28, 26), (29, 31, 30, 28), (31, 33, 32, 30), (33, 35, 34, 32), (35, 37, 36, 34), (37, 39, 38, 36), (39, 41, 40, 38), (41, 43, 42, 40), (49, 48, 47, 46, 91, 90, 89, 82, 81, 80, 79, 78, 77, 74, 73, 72, 71, 70, 69, 66, 65, 64, 63, 62, 61, 58, 57, 56, 55, 54, 53, 50), (106, 80, 81, 105), (155, 50, 53, 154), (121, 72, 73, 120), (159, 46, 47, 158), (43, 45, 44, 42), (123, 70, 71, 122), (154, 53, 54, 153), (45, 52, 51, 44), (158, 47, 48, 157), (156, 49, 50, 155), (108, 78, 79, 107), (104, 82, 89, 94), (119, 74, 77, 109), (105, 81, 82, 104), (150, 57, 58, 149), (124, 69, 70, 123), (135, 65, 66, 134), (52, 60, 59, 51), (153, 54, 55, 152), (93, 90, 91, 92), (152, 55, 56, 151), (60, 68, 67, 59), (157, 48, 49, 156), (139, 61, 62, 138), (122, 71, 72, 121), (151, 56, 57, 150), (137, 63, 64, 136), (120, 73, 74, 119), (136, 64, 65, 135), (109, 77, 78, 108), (92, 91, 46, 159), (68, 76, 75, 67), (94, 89, 90, 93), (134, 66, 69, 124), (149, 58, 61, 139), (138, 62, 63, 137), (107, 79, 80, 106), (5, 157, 156, 7), (6, 143, 144, 4), (23, 139, 138, 25), (16, 130, 131, 14), (33, 134, 124, 35), (44, 100, 101, 42), (13, 153, 152, 15), (28, 116, 125, 26), (76, 88, 87, 75), (29, 136, 135, 31), (34, 113, 114, 32), (43, 120, 119, 45), (40, 110, 111, 38), (88, 103, 102, 87), (22, 127, 128, 20), (52, 109, 108, 60), (132, 84, 85, 117), (118, 94, 93, 133), (38, 111, 112, 36), (19, 150, 149, 21), (67, 97, 98, 59), (15, 152, 151, 17), (12, 140, 141, 10), (18, 129, 130, 16), (31, 135, 134, 33), (51, 99, 100, 44), (60, 108, 107, 68), (102, 86, 95, 87), (88, 105, 104, 103), (147, 83, 84, 132), (25, 138, 137, 27), (24, 126, 127, 22), (133, 93, 92, 148), (8, 142, 143, 6), (103, 118, 117, 102), (0, 146, 83, 147), (9, 155, 154, 11), (117, 85, 86, 102), (7, 156, 155, 9), (4, 144, 145, 2), (118, 133, 132, 117), (30, 115, 116, 28), (11, 154, 153, 13), (14, 131, 140, 12), (39, 122, 121, 41), (75, 96, 97, 67), (45, 119, 109, 52), (20, 128, 129, 18), (76, 106, 105, 88), (36, 112, 113, 34), (27, 137, 136, 29), (103, 104, 94, 118), (2, 145, 146, 0), (41, 121, 120, 43), (59, 98, 99, 51), (148, 92, 159, 1), (32, 114, 115, 30), (21, 149, 139, 23), (42, 101, 110, 40), (1, 159, 158, 3), (87, 95, 96, 75), (133, 148, 147, 132), (26, 125, 126, 24), (35, 124, 123, 37), (10, 141, 142, 8), (17, 151, 150, 19), (148, 1, 0, 147), (37, 123, 122, 39), (68, 107, 106, 76), (3, 158, 157, 5), (161, 160, 162, 163), (163, 162, 164, 165), (165, 164, 166, 167), (167, 166, 168, 169), (169, 168, 170, 171), (171, 170, 172, 173), (173, 172, 174, 175), (175, 174, 176, 177), (177, 176, 178, 179), (179, 178, 180, 181), (181, 180, 182, 183), (183, 182, 184, 185), (185, 184, 186, 187), (187, 186, 188, 189), (189, 188, 190, 191), (191, 190, 192, 193), (193, 192, 194, 195), (195, 194, 196, 197), (197, 196, 198, 199), (199, 198, 200, 201), (201, 200, 202, 203), (209, 210, 213, 214, 215, 216, 217, 218, 221, 222, 223, 224, 225, 226, 229, 230, 231, 232, 233, 234, 237, 238, 239, 240, 241, 242, 249, 250, 251, 206, 207, 208), (266, 265, 241, 240), (315, 314, 213, 210), (281, 280, 233, 232), (319, 318, 207, 206), (203, 202, 204, 205), (283, 282, 231, 230), (314, 313, 214, 213), (205, 204, 211, 212), (318, 317, 208, 207), (316, 315, 210, 209), (268, 267, 239, 238), (264, 254, 249, 242), (279, 269, 237, 234), (265, 264, 242, 241), (310, 309, 218, 217), (284, 283, 230, 229), (295, 294, 226, 225), (212, 211, 219, 220), (313, 312, 215, 214), (253, 252, 251, 250), (312, 311, 216, 215), (220, 219, 227, 228), (317, 316, 209, 208), (299, 298, 222, 221), (282, 281, 232, 231), (311, 310, 217, 216), (297, 296, 224, 223), (280, 279, 234, 233), (296, 295, 225, 224), (269, 268, 238, 237), (252, 319, 206, 251), (228, 227, 235, 236), (254, 253, 250, 249), (294, 284, 229, 226), (309, 299, 221, 218), (298, 297, 223, 222), (267, 266, 240, 239), (165, 167, 316, 317), (166, 164, 304, 303), (183, 185, 298, 299), (176, 174, 291, 290), (193, 195, 284, 294), (204, 202, 261, 260), (173, 175, 312, 313), (188, 186, 285, 276), (236, 235, 247, 248), (189, 191, 295, 296), (194, 192, 274, 273), (203, 205, 279, 280), (200, 198, 271, 270), (248, 247, 262, 263), (182, 180, 288, 287), (212, 220, 268, 269), (292, 277, 245, 244), (278, 293, 253, 254), (198, 196, 272, 271), (179, 181, 309, 310), (227, 219, 258, 257), (175, 177, 311, 312), (172, 170, 301, 300), (178, 176, 290, 289), (191, 193, 294, 295), (211, 204, 260, 259), (220, 228, 267, 268), (262, 247, 255, 246), (248, 263, 264, 265), (307, 292, 244, 243), (185, 187, 297, 298), (184, 182, 287, 286), (293, 308, 252, 253), (168, 166, 303, 302), (263, 262, 277, 278), (160, 307, 243, 306), (169, 171, 314, 315), (277, 262, 246, 245), (167, 169, 315, 316), (164, 162, 305, 304), (278, 277, 292, 293), (190, 188, 276, 275), (171, 173, 313, 314), (174, 172, 300, 291), (199, 201, 281, 282), (235, 227, 257, 256), (205, 212, 269, 279), (180, 178, 289, 288), (236, 248, 265, 266), (196, 194, 273, 272), (187, 189, 296, 297), (263, 278, 254, 264), (162, 160, 306, 305), (201, 203, 280, 281), (219, 211, 259, 258), (308, 161, 319, 252), (192, 190, 275, 274), (181, 183, 299, 309), (202, 200, 270, 261), (161, 163, 318, 319), (247, 235, 256, 255), (293, 292, 307, 308), (186, 184, 286, 285), (195, 197, 283, 284), (170, 168, 302, 301), (177, 179, 310, 311), (308, 307, 160, 161), (197, 199, 282, 283), (228, 236, 266, 267), (163, 165, 317, 318), (115, 114, 274, 275), (130, 129, 289, 290), (144, 143, 303, 304), (145, 144, 304, 305), (83, 146, 306, 243), (127, 126, 286, 287), (146, 145, 305, 306), (85, 84, 244, 245), (129, 128, 288, 289), (95, 86, 246, 255), (131, 130, 290, 291), (84, 83, 243, 244), (110, 101, 261, 270), (97, 96, 256, 257), (101, 100, 260, 261), (86, 85, 245, 246), (112, 111, 271, 272), (111, 110, 270, 271), (99, 98, 258, 259), (96, 95, 255, 256), (114, 113, 273, 274), (140, 131, 291, 300), (98, 97, 257, 258), (116, 115, 275, 276), (141, 140, 300, 301), (113, 112, 272, 273), (100, 99, 259, 260), (126, 125, 285, 286), (142, 141, 301, 302), (125, 116, 276, 285), (128, 127, 287, 288), (143, 142, 302, 303)])
me_sphere_001.polygons.foreach_set('use_smooth', [True] * 290)
_uv = me_sphere_001.uv_layers.new(name='UVMap')
_uv.uv.foreach_set('vector', [0.75, 0.4375, 0.7188, 0.4375, 0.7188, 0.5, 0.75, 0.5, 0.7188, 0.4375, 0.6875, 0.4375, 0.6875, 0.5, 0.7188, 0.5, 0.6875, 0.4375, 0.6562, 0.4375, 0.6562, 0.5, 0.6875, 0.5, 0.6562, 0.4375, 0.625, 0.4375, 0.625, 0.5, 0.6562, 0.5, 0.625, 0.4375, 0.5937, 0.4375, 0.5937, 0.5, 0.625, 0.5, 0.5937, 0.4375, 0.5625, 0.4375, 0.5625, 0.5, 0.5937, 0.5, 0.5625, 0.4375, 0.5312, 0.4375, 0.5312, 0.5, 0.5625, 0.5, 0.5312, 0.4375, 0.5, 0.4375, 0.5, 0.5, 0.5312, 0.5, 0.5, 0.4375, 0.4687, 0.4375, 0.4687, 0.5, 0.5, 0.5, 0.4687, 0.4375, 0.4375, 0.4375, 0.4375, 0.5, 0.4687, 0.5, 0.4375, 0.4375, 0.4062, 0.4375, 0.4062, 0.5, 0.4375, 0.5, 0.4062, 0.4375, 0.375, 0.4375, 0.375, 0.5, 0.4062, 0.5, 0.375, 0.4375, 0.3437, 0.4375, 0.3437, 0.5, 0.375, 0.5, 0.3437, 0.4375, 0.3125, 0.4375, 0.3125, 0.5, 0.3437, 0.5, 0.3125, 0.4375, 0.2812, 0.4375, 0.2812, 0.5, 0.3125, 0.5, 0.2812, 0.4375, 0.25, 0.4375, 0.25, 0.5, 0.2812, 0.5, 0.25, 0.4375, 0.2187, 0.4375, 0.2187, 0.5, 0.25, 0.5, 0.2187, 0.4375, 0.1875, 0.4375, 0.1875, 0.5, 0.2187, 0.5, 0.1875, 0.4375, 0.1562, 0.4375, 0.1562, 0.5, 0.1875, 0.5, 0.1562, 0.4375, 0.125, 0.4375, 0.125, 0.5, 0.1562, 0.5, 0.125, 0.4375, 0.09375, 0.4375, 0.09375, 0.5, 0.125, 0.5, 0.6562, 0.4375, 0.6875, 0.4375, 0.7188, 0.4375, 0.75, 0.4375, 0.7812, 0.4375, 0.8125, 0.4375, 0.8438, 0.4375, 0.875, 0.4375, 0.9062, 0.4375, 0.9375, 0.4375, 0.9688, 0.4375, 0.0, 0.4375, 0.03125, 0.4375, 0.0625, 0.4375, 0.09375, 0.4375, 0.125, 0.4375, 0.1562, 0.4375, 0.1875, 0.4375, 0.2187, 0.4375, 0.25, 0.4375, 0.2812, 0.4375, 0.3125, 0.4375, 0.3437, 0.4375, 0.375, 0.4375, 0.4062, 0.4375, 0.4375, 0.4375, 0.4687, 0.4375, 0.5, 0.4375, 0.5312, 0.4375, 0.5625, 0.4375, 0.5937, 0.4375, 0.625, 0.4375, 0.9375, 0.4375, 0.9375, 0.4375, 0.9062, 0.4375, 0.9062, 0.4375, 0.625, 0.4375, 0.625, 0.4375, 0.5937, 0.4375, 0.5937, 0.4375, 0.125, 0.4375, 0.125, 0.4375, 0.09375, 0.4375, 0.09375, 0.4375, 0.75, 0.4375, 0.75, 0.4375, 0.7188, 0.4375, 0.7188, 0.4375, 0.09375, 0.4375, 0.0625, 0.4375, 0.0625, 0.5, 0.09375, 0.5, 0.1875, 0.4375, 0.1875, 0.4375, 0.1562, 0.4375, 0.1562, 0.4375, 0.5937, 0.4375, 0.5937, 0.4375, 0.5625, 0.4375, 0.5625, 0.4375, 0.0625, 0.4375, 0.03125, 0.4375, 0.03125, 0.5, 0.0625, 0.5, 0.7188, 0.4375, 0.7188, 0.4375, 0.6875, 0.4375, 0.6875, 0.4375, 0.6562, 0.4375, 0.6562, 0.4375, 0.625, 0.4375, 0.625, 0.4375, 1.0, 0.4375, 1.0, 0.4375, 0.9688, 0.4375, 0.9688, 0.4375, 0.875, 0.4375, 0.875, 0.4375, 0.8438, 0.4375, 0.8438, 0.4375, 0.0625, 0.4375, 0.0625, 0.4375, 0.03125, 0.4375, 0.03125, 0.4375, 0.9062, 0.4375, 0.9062, 0.4375, 0.875, 0.4375, 0.875, 0.4375, 0.4687, 0.4375, 0.4687, 0.4375, 0.4375, 0.4375, 0.4375, 0.4375, 0.2187, 0.4375, 0.2187, 0.4375, 0.1875, 0.4375, 0.1875, 0.4375, 0.2812, 0.4375, 0.2812, 0.4375, 0.25, 0.4375, 0.25, 0.4375, 0.03125, 0.4375, 0.0, 0.4375, 0.0, 0.5, 0.03125, 0.5, 0.5625, 0.4375, 0.5625, 0.4375, 0.5312, 0.4375, 0.5312, 0.4375, 0.8125, 0.4375, 0.8125, 0.4375, 0.7812, 0.4375, 0.7812, 0.4375, 0.5312, 0.4375, 0.5312, 0.4375, 0.5, 0.4375, 0.5, 0.4375, 1.0, 0.4375, 0.9688, 0.4375, 0.9688, 0.5, 1.0, 0.5, 0.6875, 0.4375, 0.6875, 0.4375, 0.6562, 0.4375, 0.6562, 0.4375, 0.4062, 0.4375, 0.4062, 0.4375, 0.375, 0.4375, 0.375, 0.4375, 0.1562, 0.4375, 0.1562, 0.4375, 0.125, 0.4375, 0.125, 0.4375, 0.5, 0.4375, 0.5, 0.4375, 0.4687, 0.4375, 0.4687, 0.4375, 0.3437, 0.4375, 0.3437, 0.4375, 0.3125, 0.4375, 0.3125, 0.4375, 0.09375, 0.4375, 0.09375, 0.4375, 0.0625, 0.4375, 0.0625, 0.4375, 0.3125, 0.4375, 0.3125, 0.4375, 0.2812, 0.4375, 0.2812, 0.4375, 0.03125, 0.4375, 0.03125, 0.4375, 0.0, 0.4375, 0.0, 0.4375, 0.7812, 0.4375, 0.7812, 0.4375, 0.75, 0.4375, 0.75, 0.4375, 0.9688, 0.4375, 0.9375, 0.4375, 0.9375, 0.5, 0.9688, 0.5, 0.8438, 0.4375, 0.8438, 0.4375, 0.8125, 0.4375, 0.8125, 0.4375, 0.25, 0.4375, 0.25, 0.4375, 0.2187, 0.4375, 0.2187, 0.4375, 0.4375, 0.4375, 0.4375, 0.4375, 0.4062, 0.4375, 0.4062, 0.4375, 0.375, 0.4375, 0.375, 0.4375, 0.3437, 0.4375, 0.3437, 0.4375, 0.9688, 0.4375, 0.9688, 0.4375, 0.9375, 0.4375, 0.9375, 0.4375, 0.6875, 0.4375, 0.6875, 0.4375, 0.6562, 0.4375, 0.6562, 0.4375, 0.6562, 0.5, 0.6562, 0.5, 0.6875, 0.5, 0.6875, 0.5, 0.4062, 0.4375, 0.4062, 0.4375, 0.375, 0.4375, 0.375, 0.4375, 0.5, 0.5, 0.5, 0.5, 0.5312, 0.5, 0.5312, 0.5, 0.25, 0.4375, 0.25, 0.4375, 0.2187, 0.4375, 0.2187, 0.4375, 0.0625, 0.5, 0.0625, 0.5, 0.09375, 0.5, 0.09375, 0.5, 0.5625, 0.4375, 0.5625, 0.4375, 0.5312, 0.4375, 0.5312, 0.4375, 0.3125, 0.5, 0.3125, 0.5, 0.3437, 0.5, 0.3437, 0.5, 0.9375, 0.4375, 0.9062, 0.4375, 0.9062, 0.5, 0.9375, 0.5, 0.3125, 0.4375, 0.3125, 0.4375, 0.2812, 0.4375, 0.2812, 0.4375, 0.2187, 0.5, 0.2187, 0.5, 0.25, 0.5, 0.25, 0.5, 0.09375, 0.4375, 0.09375, 0.4375, 0.0625, 0.4375, 0.0625, 0.4375, 0.125, 0.5, 0.125, 0.5, 0.1562, 0.5, 0.1562, 0.5, 0.9062, 0.4375, 0.875, 0.4375, 0.875, 0.5, 0.9062, 0.5, 0.4062, 0.5, 0.4062, 0.5, 0.4375, 0.5, 0.4375, 0.5, 0.03125, 0.4375, 0.03125, 0.4375, 0.0, 0.4375, 0.0, 0.4375, 0.8125, 0.5, 0.8125, 0.5, 0.8438, 0.5, 0.8438, 0.5, 0.8438, 0.4375, 0.8438, 0.4375, 0.8125, 0.4375, 0.8125, 0.4375, 0.1562, 0.5, 0.1562, 0.5, 0.1875, 0.5, 0.1875, 0.5, 0.4687, 0.4375, 0.4687, 0.4375, 0.4375, 0.4375, 0.4375, 0.4375, 0.9688, 0.5, 0.9688, 0.5, 1.0, 0.5, 1.0, 0.5, 0.5312, 0.4375, 0.5312, 0.4375, 0.5, 0.4375, 0.5, 0.4375, 0.5625, 0.5, 0.5625, 0.5, 0.5937, 0.5, 0.5937, 0.5, 0.4687, 0.5, 0.4687, 0.5, 0.5, 0.5, 0.5, 0.5, 0.2812, 0.4375, 0.2812, 0.4375, 0.25, 0.4375, 0.25, 0.4375, 0.03125, 0.5, 0.03125, 0.5, 0.0625, 0.5, 0.0625, 0.5, 1.0, 0.4375, 1.0, 0.4375, 0.9688, 0.4375, 0.9688, 0.4375, 0.875, 0.5, 0.875, 0.5, 0.9062, 0.5, 0.9062, 0.5, 0.9062, 0.4375, 0.9062, 0.4375, 0.875, 0.4375, 0.875, 0.4375, 0.7812, 0.5, 0.7812, 0.5, 0.8125, 0.5, 0.8125, 0.5, 0.375, 0.4375, 0.375, 0.4375, 0.3437, 0.4375, 0.3437, 0.4375, 0.375, 0.5, 0.375, 0.5, 0.4062, 0.5, 0.4062, 0.5, 0.8125, 0.4375, 0.8125, 0.4375, 0.7812, 0.4375, 0.7812, 0.4375, 0.625, 0.5, 0.625, 0.5, 0.6562, 0.5, 0.6562, 0.5, 0.875, 0.4375, 0.8438, 0.4375, 0.8438, 0.5, 0.875, 0.5, 0.75, 0.5, 0.75, 0.5, 0.7812, 0.5, 0.7812, 0.5, 0.625, 0.4375, 0.625, 0.4375, 0.5937, 0.4375, 0.5937, 0.4375, 0.8438, 0.5, 0.8438, 0.5, 0.875, 0.5, 0.875, 0.5, 0.6562, 0.4375, 0.6562, 0.4375, 0.625, 0.4375, 0.625, 0.4375, 0.6875, 0.5, 0.6875, 0.5, 0.7188, 0.5, 0.7188, 0.5, 0.8438, 0.4375, 0.8125, 0.4375, 0.8125, 0.5, 0.8438, 0.5, 0.2812, 0.5, 0.2812, 0.5, 0.3125, 0.5, 0.3125, 0.5, 0.5937, 0.4375, 0.5937, 0.4375, 0.5625, 0.4375, 0.5625, 0.4375, 0.5312, 0.5, 0.5312, 0.5, 0.5625, 0.5, 0.5625, 0.5, 0.1562, 0.4375, 0.1562, 0.4375, 0.125, 0.4375, 0.125, 0.4375, 0.9375, 0.5, 0.9375, 0.5, 0.9688, 0.5, 0.9688, 0.5, 0.0625, 0.4375, 0.0625, 0.4375, 0.03125, 0.4375, 0.03125, 0.4375, 0.4375, 0.5, 0.4375, 0.5, 0.4687, 0.5, 0.4687, 0.5, 0.9375, 0.4375, 0.9375, 0.4375, 0.9062, 0.4375, 0.9062, 0.4375, 0.1875, 0.5, 0.1875, 0.5, 0.2187, 0.5, 0.2187, 0.5, 0.3437, 0.4375, 0.3437, 0.4375, 0.3125, 0.4375, 0.3125, 0.4375, 0.875, 0.4375, 0.875, 0.4375, 0.8438, 0.4375, 0.8438, 0.4375, 0.7188, 0.5, 0.7188, 0.5, 0.75, 0.5, 0.75, 0.5, 0.125, 0.4375, 0.125, 0.4375, 0.09375, 0.4375, 0.09375, 0.4375, 0.0, 0.5, 0.0, 0.5, 0.03125, 0.5, 0.03125, 0.5, 0.7812, 0.4375, 0.7812, 0.4375, 0.75, 0.4375, 0.75, 0.4375, 0.25, 0.5, 0.25, 0.5, 0.2812, 0.5, 0.2812, 0.5, 0.4375, 0.4375, 0.4375, 0.4375, 0.4062, 0.4375, 0.4062, 0.4375, 0.09375, 0.5, 0.09375, 0.5, 0.125, 0.5, 0.125, 0.5, 0.75, 0.4375, 0.75, 0.4375, 0.7188, 0.4375, 0.7188, 0.4375, 0.9062, 0.5, 0.9062, 0.5, 0.9375, 0.5, 0.9375, 0.5, 0.8125, 0.4375, 0.7812, 0.4375, 0.7812, 0.5, 0.8125, 0.5, 0.3437, 0.5, 0.3437, 0.5, 0.375, 0.5, 0.375, 0.5, 0.2187, 0.4375, 0.2187, 0.4375, 0.1875, 0.4375, 0.1875, 0.4375, 0.5937, 0.5, 0.5937, 0.5, 0.625, 0.5, 0.625, 0.5, 0.5, 0.4375, 0.5, 0.4375, 0.4687, 0.4375, 0.4687, 0.4375, 0.7812, 0.4375, 0.75, 0.4375, 0.75, 0.5, 0.7812, 0.5, 0.1875, 0.4375, 0.1875, 0.4375, 0.1562, 0.4375, 0.1562, 0.4375, 0.9688, 0.4375, 0.9688, 0.4375, 0.9375, 0.4375, 0.9375, 0.4375, 0.7188, 0.4375, 0.7188, 0.4375, 0.6875, 0.4375, 0.6875, 0.4375, 0.75, 0.4375, 0.75, 0.5, 0.7188, 0.5, 0.7188, 0.4375, 0.7188, 0.4375, 0.7188, 0.5, 0.6875, 0.5, 0.6875, 0.4375, 0.6875, 0.4375, 0.6875, 0.5, 0.6562, 0.5, 0.6562, 0.4375, 0.6562, 0.4375, 0.6562, 0.5, 0.625, 0.5, 0.625, 0.4375, 0.625, 0.4375, 0.625, 0.5, 0.5937, 0.5, 0.5937, 0.4375, 0.5937, 0.4375, 0.5937, 0.5, 0.5625, 0.5, 0.5625, 0.4375, 0.5625, 0.4375, 0.5625, 0.5, 0.5312, 0.5, 0.5312, 0.4375, 0.5312, 0.4375, 0.5312, 0.5, 0.5, 0.5, 0.5, 0.4375, 0.5, 0.4375, 0.5, 0.5, 0.4687, 0.5, 0.4687, 0.4375, 0.4687, 0.4375, 0.4687, 0.5, 0.4375, 0.5, 0.4375, 0.4375, 0.4375, 0.4375, 0.4375, 0.5, 0.4062, 0.5, 0.4062, 0.4375, 0.4062, 0.4375, 0.4062, 0.5, 0.375, 0.5, 0.375, 0.4375, 0.375, 0.4375, 0.375, 0.5, 0.3437, 0.5, 0.3437, 0.4375, 0.3437, 0.4375, 0.3437, 0.5, 0.3125, 0.5, 0.3125, 0.4375, 0.3125, 0.4375, 0.3125, 0.5, 0.2812, 0.5, 0.2812, 0.4375, 0.2812, 0.4375, 0.2812, 0.5, 0.25, 0.5, 0.25, 0.4375, 0.25, 0.4375, 0.25, 0.5, 0.2187, 0.5, 0.2187, 0.4375, 0.2187, 0.4375, 0.2187, 0.5, 0.1875, 0.5, 0.1875, 0.4375, 0.1875, 0.4375, 0.1875, 0.5, 0.1562, 0.5, 0.1562, 0.4375, 0.1562, 0.4375, 0.1562, 0.5, 0.125, 0.5, 0.125, 0.4375, 0.125, 0.4375, 0.125, 0.5, 0.09375, 0.5, 0.09375, 0.4375, 0.6562, 0.4375, 0.625, 0.4375, 0.5937, 0.4375, 0.5625, 0.4375, 0.5312, 0.4375, 0.5, 0.4375, 0.4687, 0.4375, 0.4375, 0.4375, 0.4062, 0.4375, 0.375, 0.4375, 0.3437, 0.4375, 0.3125, 0.4375, 0.2812, 0.4375, 0.25, 0.4375, 0.2187, 0.4375, 0.1875, 0.4375, 0.1562, 0.4375, 0.125, 0.4375, 0.09375, 0.4375, 0.0625, 0.4375, 0.03125, 0.4375, 0.0, 0.4375, 0.9688, 0.4375, 0.9375, 0.4375, 0.9062, 0.4375, 0.875, 0.4375, 0.8438, 0.4375, 0.8125, 0.4375, 0.7812, 0.4375, 0.75, 0.4375, 0.7188, 0.4375, 0.6875, 0.4375, 0.9375, 0.4375, 0.9062, 0.4375, 0.9062, 0.4375, 0.9375, 0.4375, 0.625, 0.4375, 0.5937, 0.4375, 0.5937, 0.4375, 0.625, 0.4375, 0.125, 0.4375, 0.09375, 0.4375, 0.09375, 0.4375, 0.125, 0.4375, 0.75, 0.4375, 0.7188, 0.4375, 0.7188, 0.4375, 0.75, 0.4375, 0.09375, 0.4375, 0.09375, 0.5, 0.0625, 0.5, 0.0625, 0.4375, 0.1875, 0.4375, 0.1562, 0.4375, 0.1562, 0.4375, 0.1875, 0.4375, 0.5937, 0.4375, 0.5625, 0.4375, 0.5625, 0.4375, 0.5937, 0.4375, 0.0625, 0.4375, 0.0625, 0.5, 0.03125, 0.5, 0.03125, 0.4375, 0.7188, 0.4375, 0.6875, 0.4375, 0.6875, 0.4375, 0.7188, 0.4375, 0.6562, 0.4375, 0.625, 0.4375, 0.625, 0.4375, 0.6562, 0.4375, 1.0, 0.4375, 0.9688, 0.4375, 0.9688, 0.4375, 1.0, 0.4375, 0.875, 0.4375, 0.8438, 0.4375, 0.8438, 0.4375, 0.875, 0.4375, 0.0625, 0.4375, 0.03125, 0.4375, 0.03125, 0.4375, 0.0625, 0.4375, 0.9062, 0.4375, 0.875, 0.4375, 0.875, 0.4375, 0.9062, 0.4375, 0.4687, 0.4375, 0.4375, 0.4375, 0.4375, 0.4375, 0.4687, 0.4375, 0.2187, 0.4375, 0.1875, 0.4375, 0.1875, 0.4375, 0.2187, 0.4375, 0.2812, 0.4375, 0.25, 0.4375, 0.25, 0.4375, 0.2812, 0.4375, 0.03125, 0.4375, 0.03125, 0.5, 0.0, 0.5, 0.0, 0.4375, 0.5625, 0.4375, 0.5312, 0.4375, 0.5312, 0.4375, 0.5625, 0.4375, 0.8125, 0.4375, 0.7812, 0.4375, 0.7812, 0.4375, 0.8125, 0.4375, 0.5312, 0.4375, 0.5, 0.4375, 0.5, 0.4375, 0.5312, 0.4375, 1.0, 0.4375, 1.0, 0.5, 0.9688, 0.5, 0.9688, 0.4375, 0.6875, 0.4375, 0.6562, 0.4375, 0.6562, 0.4375, 0.6875, 0.4375, 0.4062, 0.4375, 0.375, 0.4375, 0.375, 0.4375, 0.4062, 0.4375, 0.1562, 0.4375, 0.125, 0.4375, 0.125, 0.4375, 0.1562, 0.4375, 0.5, 0.4375, 0.4687, 0.4375, 0.4687, 0.4375, 0.5, 0.4375, 0.3437, 0.4375, 0.3125, 0.4375, 0.3125, 0.4375, 0.3437, 0.4375, 0.09375, 0.4375, 0.0625, 0.4375, 0.0625, 0.4375, 0.09375, 0.4375, 0.3125, 0.4375, 0.2812, 0.4375, 0.2812, 0.4375, 0.3125, 0.4375, 0.03125, 0.4375, 0.0, 0.4375, 0.0, 0.4375, 0.03125, 0.4375, 0.7812, 0.4375, 0.75, 0.4375, 0.75, 0.4375, 0.7812, 0.4375, 0.9688, 0.4375, 0.9688, 0.5, 0.9375, 0.5, 0.9375, 0.4375, 0.8438, 0.4375, 0.8125, 0.4375, 0.8125, 0.4375, 0.8438, 0.4375, 0.25, 0.4375, 0.2187, 0.4375, 0.2187, 0.4375, 0.25, 0.4375, 0.4375, 0.4375, 0.4062, 0.4375, 0.4062, 0.4375, 0.4375, 0.4375, 0.375, 0.4375, 0.3437, 0.4375, 0.3437, 0.4375, 0.375, 0.4375, 0.9688, 0.4375, 0.9375, 0.4375, 0.9375, 0.4375, 0.9688, 0.4375, 0.6875, 0.4375, 0.6562, 0.4375, 0.6562, 0.4375, 0.6875, 0.4375, 0.6562, 0.5, 0.6875, 0.5, 0.6875, 0.5, 0.6562, 0.5, 0.4062, 0.4375, 0.375, 0.4375, 0.375, 0.4375, 0.4062, 0.4375, 0.5, 0.5, 0.5312, 0.5, 0.5312, 0.5, 0.5, 0.5, 0.25, 0.4375, 0.2187, 0.4375, 0.2187, 0.4375, 0.25, 0.4375, 0.0625, 0.5, 0.09375, 0.5, 0.09375, 0.5, 0.0625, 0.5, 0.5625, 0.4375, 0.5312, 0.4375, 0.5312, 0.4375, 0.5625, 0.4375, 0.3125, 0.5, 0.3437, 0.5, 0.3437, 0.5, 0.3125, 0.5, 0.9375, 0.4375, 0.9375, 0.5, 0.9062, 0.5, 0.9062, 0.4375, 0.3125, 0.4375, 0.2812, 0.4375, 0.2812, 0.4375, 0.3125, 0.4375, 0.2187, 0.5, 0.25, 0.5, 0.25, 0.5, 0.2187, 0.5, 0.09375, 0.4375, 0.0625, 0.4375, 0.0625, 0.4375, 0.09375, 0.4375, 0.125, 0.5, 0.1562, 0.5, 0.1562, 0.5, 0.125, 0.5, 0.9062, 0.4375, 0.9062, 0.5, 0.875, 0.5, 0.875, 0.4375, 0.4062, 0.5, 0.4375, 0.5, 0.4375, 0.5, 0.4062, 0.5, 0.03125, 0.4375, 0.0, 0.4375, 0.0, 0.4375, 0.03125, 0.4375, 0.8125, 0.5, 0.8438, 0.5, 0.8438, 0.5, 0.8125, 0.5, 0.8438, 0.4375, 0.8125, 0.4375, 0.8125, 0.4375, 0.8438, 0.4375, 0.1562, 0.5, 0.1875, 0.5, 0.1875, 0.5, 0.1562, 0.5, 0.4687, 0.4375, 0.4375, 0.4375, 0.4375, 0.4375, 0.4687, 0.4375, 0.9688, 0.5, 1.0, 0.5, 1.0, 0.5, 0.9688, 0.5, 0.5312, 0.4375, 0.5, 0.4375, 0.5, 0.4375, 0.5312, 0.4375, 0.5625, 0.5, 0.5937, 0.5, 0.5937, 0.5, 0.5625, 0.5, 0.4687, 0.5, 0.5, 0.5, 0.5, 0.5, 0.4687, 0.5, 0.2812, 0.4375, 0.25, 0.4375, 0.25, 0.4375, 0.2812, 0.4375, 0.03125, 0.5, 0.0625, 0.5, 0.0625, 0.5, 0.03125, 0.5, 1.0, 0.4375, 0.9688, 0.4375, 0.9688, 0.4375, 1.0, 0.4375, 0.875, 0.5, 0.9062, 0.5, 0.9062, 0.5, 0.875, 0.5, 0.9062, 0.4375, 0.875, 0.4375, 0.875, 0.4375, 0.9062, 0.4375, 0.7812, 0.5, 0.8125, 0.5, 0.8125, 0.5, 0.7812, 0.5, 0.375, 0.4375, 0.3437, 0.4375, 0.3437, 0.4375, 0.375, 0.4375, 0.375, 0.5, 0.4062, 0.5, 0.4062, 0.5, 0.375, 0.5, 0.8125, 0.4375, 0.7812, 0.4375, 0.7812, 0.4375, 0.8125, 0.4375, 0.625, 0.5, 0.6562, 0.5, 0.6562, 0.5, 0.625, 0.5, 0.875, 0.4375, 0.875, 0.5, 0.8438, 0.5, 0.8438, 0.4375, 0.75, 0.5, 0.7812, 0.5, 0.7812, 0.5, 0.75, 0.5, 0.625, 0.4375, 0.5937, 0.4375, 0.5937, 0.4375, 0.625, 0.4375, 0.8438, 0.5, 0.875, 0.5, 0.875, 0.5, 0.8438, 0.5, 0.6562, 0.4375, 0.625, 0.4375, 0.625, 0.4375, 0.6562, 0.4375, 0.6875, 0.5, 0.7188, 0.5, 0.7188, 0.5, 0.6875, 0.5, 0.8438, 0.4375, 0.8438, 0.5, 0.8125, 0.5, 0.8125, 0.4375, 0.2812, 0.5, 0.3125, 0.5, 0.3125, 0.5, 0.2812, 0.5, 0.5937, 0.4375, 0.5625, 0.4375, 0.5625, 0.4375, 0.5937, 0.4375, 0.5312, 0.5, 0.5625, 0.5, 0.5625, 0.5, 0.5312, 0.5, 0.1562, 0.4375, 0.125, 0.4375, 0.125, 0.4375, 0.1562, 0.4375, 0.9375, 0.5, 0.9688, 0.5, 0.9688, 0.5, 0.9375, 0.5, 0.0625, 0.4375, 0.03125, 0.4375, 0.03125, 0.4375, 0.0625, 0.4375, 0.4375, 0.5, 0.4687, 0.5, 0.4687, 0.5, 0.4375, 0.5, 0.9375, 0.4375, 0.9062, 0.4375, 0.9062, 0.4375, 0.9375, 0.4375, 0.1875, 0.5, 0.2187, 0.5, 0.2187, 0.5, 0.1875, 0.5, 0.3437, 0.4375, 0.3125, 0.4375, 0.3125, 0.4375, 0.3437, 0.4375, 0.875, 0.4375, 0.8438, 0.4375, 0.8438, 0.4375, 0.875, 0.4375, 0.7188, 0.5, 0.75, 0.5, 0.75, 0.5, 0.7188, 0.5, 0.125, 0.4375, 0.09375, 0.4375, 0.09375, 0.4375, 0.125, 0.4375, 0.0, 0.5, 0.03125, 0.5, 0.03125, 0.5, 0.0, 0.5, 0.7812, 0.4375, 0.75, 0.4375, 0.75, 0.4375, 0.7812, 0.4375, 0.25, 0.5, 0.2812, 0.5, 0.2812, 0.5, 0.25, 0.5, 0.4375, 0.4375, 0.4062, 0.4375, 0.4062, 0.4375, 0.4375, 0.4375, 0.09375, 0.5, 0.125, 0.5, 0.125, 0.5, 0.09375, 0.5, 0.75, 0.4375, 0.7188, 0.4375, 0.7188, 0.4375, 0.75, 0.4375, 0.9062, 0.5, 0.9375, 0.5, 0.9375, 0.5, 0.9062, 0.5, 0.8125, 0.4375, 0.8125, 0.5, 0.7812, 0.5, 0.7812, 0.4375, 0.3437, 0.5, 0.375, 0.5, 0.375, 0.5, 0.3437, 0.5, 0.2187, 0.4375, 0.1875, 0.4375, 0.1875, 0.4375, 0.2187, 0.4375, 0.5937, 0.5, 0.625, 0.5, 0.625, 0.5, 0.5937, 0.5, 0.5, 0.4375, 0.4687, 0.4375, 0.4687, 0.4375, 0.5, 0.4375, 0.7812, 0.4375, 0.7812, 0.5, 0.75, 0.5, 0.75, 0.4375, 0.1875, 0.4375, 0.1562, 0.4375, 0.1562, 0.4375, 0.1875, 0.4375, 0.9688, 0.4375, 0.9375, 0.4375, 0.9375, 0.4375, 0.9688, 0.4375, 0.7188, 0.4375, 0.6875, 0.4375, 0.6875, 0.4375, 0.7188, 0.4375, 0.2812, 0.5, 0.25, 0.5, 0.25, 0.5, 0.2812, 0.5, 0.5, 0.5, 0.4687, 0.5, 0.4687, 0.5, 0.5, 0.5, 0.6875, 0.5, 0.6562, 0.5, 0.6562, 0.5, 0.6875, 0.5, 0.7188, 0.5, 0.6875, 0.5, 0.6875, 0.5, 0.7188, 0.5, 0.7812, 0.5, 0.75, 0.5, 0.75, 0.5, 0.7812, 0.5, 0.4062, 0.5, 0.375, 0.5, 0.375, 0.5, 0.4062, 0.5, 0.75, 0.5, 0.7188, 0.5, 0.7188, 0.5, 0.75, 0.5, 0.8438, 0.5, 0.8125, 0.5, 0.8125, 0.5, 0.8438, 0.5, 0.4687, 0.5, 0.4375, 0.5, 0.4375, 0.5, 0.4687, 0.5, 0.9062, 0.5, 0.875, 0.5, 0.875, 0.5, 0.9062, 0.5, 0.5312, 0.5, 0.5, 0.5, 0.5, 0.5, 0.5312, 0.5, 0.8125, 0.5, 0.7812, 0.5, 0.7812, 0.5, 0.8125, 0.5, 0.125, 0.5, 0.09375, 0.5, 0.09375, 0.5, 0.125, 0.5, 0.9688, 0.5, 0.9375, 0.5, 0.9375, 0.5, 0.9688, 0.5, 0.09375, 0.5, 0.0625, 0.5, 0.0625, 0.5, 0.09375, 0.5, 0.875, 0.5, 0.8438, 0.5, 0.8438, 0.5, 0.875, 0.5, 0.1875, 0.5, 0.1562, 0.5, 0.1562, 0.5, 0.1875, 0.5, 0.1562, 0.5, 0.125, 0.5, 0.125, 0.5, 0.1562, 0.5, 0.03125, 0.5, 0.0, 0.5, 0.0, 0.5, 0.03125, 0.5, 0.9375, 0.5, 0.9062, 0.5, 0.9062, 0.5, 0.9375, 0.5, 0.25, 0.5, 0.2187, 0.5, 0.2187, 0.5, 0.25, 0.5, 0.5625, 0.5, 0.5312, 0.5, 0.5312, 0.5, 0.5625, 0.5, 1.0, 0.5, 0.9688, 0.5, 0.9688, 0.5, 1.0, 0.5, 0.3125, 0.5, 0.2812, 0.5, 0.2812, 0.5, 0.3125, 0.5, 0.5937, 0.5, 0.5625, 0.5, 0.5625, 0.5, 0.5937, 0.5, 0.2187, 0.5, 0.1875, 0.5, 0.1875, 0.5, 0.2187, 0.5, 0.0625, 0.5, 0.03125, 0.5, 0.03125, 0.5, 0.0625, 0.5, 0.375, 0.5, 0.3437, 0.5, 0.3437, 0.5, 0.375, 0.5, 0.625, 0.5, 0.5937, 0.5, 0.5937, 0.5, 0.625, 0.5, 0.3437, 0.5, 0.3125, 0.5, 0.3125, 0.5, 0.3437, 0.5, 0.4375, 0.5, 0.4062, 0.5, 0.4062, 0.5, 0.4375, 0.5, 0.6562, 0.5, 0.625, 0.5, 0.625, 0.5, 0.6562, 0.5])
me_sphere_001.use_remesh_fix_poles = True
me_sphere_001.use_remesh_preserve_attributes = False
me_sphere_001.use_mirror_vertex_groups = False
me_sphere_001.update()

# ---- objects
ob_light = bpy.data.objects.new('Light', light_light)
ob_camera = bpy.data.objects.new('Camera', cam_camera)
ob_sphere = bpy.data.objects.new('Sphere', me_sphere)
ob_cylinder = bpy.data.objects.new('Cylinder', me_cylinder)
ob_cube = bpy.data.objects.new('Cube', me_cube_001)
ob_sphere_001 = bpy.data.objects.new('Sphere.001', me_sphere_001)

# ---- transforms, parenting, visibility, modifiers, constraints
ob_light.location = (-1.91, -6.605, 2.276)
ob_light.rotation_euler = (0.6503, 0.05522, 1.866)
ob_light.lock_rotations_4d = False
ob_light.empty_display_type = 'ARROWS'
ob_light.color = (0.0, 0.0, 0.0, 0.0)
ob_light.lineart.crease_threshold = 0.0
ob_camera.location = (0.0, -10.9, 0.7948)
ob_camera.rotation_euler = (1.571, 0.0, 0.0)
ob_camera.lock_rotations_4d = False
ob_camera.empty_display_type = 'ARROWS'
ob_camera.color = (0.0, 0.0, 0.0, 0.0)
ob_camera.display_type = 'WIRE'
ob_camera.lineart.crease_threshold = 0.0
ob_sphere.location = (0.0, 0.0, 0.0)
ob_sphere.lineart.crease_threshold = 0.0
_m = ob_sphere.modifiers.new('Wireframe', 'WIREFRAME')
_m.thickness = 0.042
ob_cylinder.location = (0.0, 0.0, 2.11)
ob_cylinder.scale = (0.2141, 0.2141, 0.02537)
ob_cylinder.lineart.crease_threshold = 0.0
ob_cube.location = (0.0, 0.0, 2.209)
ob_cube.scale = (-0.05422, -0.05422, -0.05422)
ob_cube.lineart.crease_threshold = 0.0
_m = ob_cube.modifiers.new('Subdivision', 'SUBSURF')
_m.uv_smooth = 'PRESERVE_CORNERS'
_m = ob_cube.modifiers.new('Decimate', 'DECIMATE')
_m.ratio = 0.15
ob_sphere_001.location = (0.0, 0.0, 0.0)
ob_sphere_001.lineart.crease_threshold = 0.0
_m = ob_sphere_001.modifiers.new('Subdivision', 'SUBSURF')
_m.uv_smooth = 'PRESERVE_CORNERS'
_m = ob_sphere_001.modifiers.new('Decimate', 'DECIMATE')
_m.ratio = 0.2

# ---- collection membership
col_collection.objects.link(ob_light)
col_collection.objects.link(ob_camera)
col_collection.objects.link(ob_sphere)
col_collection.objects.link(ob_cylinder)
col_collection.objects.link(ob_cube)
col_collection.objects.link(ob_sphere_001)

# ---- scene / render settings (as saved in the file)
scene.camera = ob_camera
scene.frame_start = 1; scene.frame_end = 250; scene.frame_set(42)
scene.render.engine = 'BLENDER_EEVEE_NEXT'
scene.cycles.use_denoising = False
scene.cycles.samples = 128
scene.cycles.sampling_pattern = 'TABULATED_SOBOL'
scene.cycles.use_adaptive_sampling = False
scene.cycles.use_light_tree = False
scene.view_settings.view_transform = 'Filmic'
bpy.context.view_layer.update()
